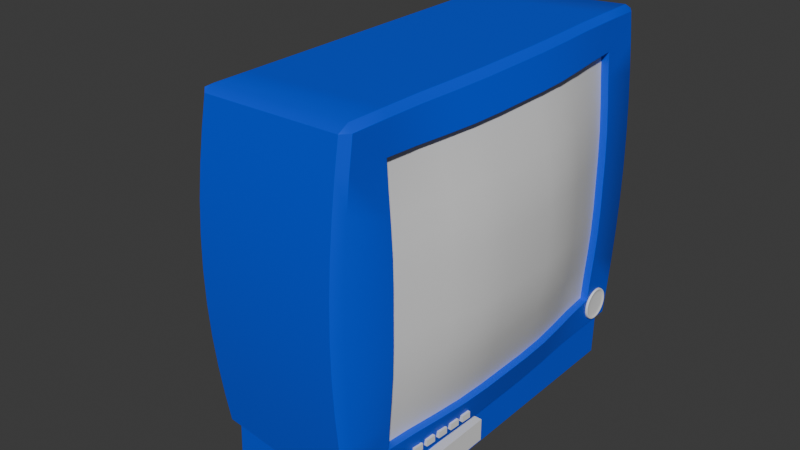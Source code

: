 # Source: crt_tv1.blend  (saved by Blender 4.2.66; exported with 4.5.12 LTS)
import bpy
from mathutils import Matrix  # noqa: F401  (used for matrix-valued properties, if any)

bpy.ops.wm.read_factory_settings(use_empty=True)
scene = bpy.context.scene
scene.name = 'Scene'

# ---- collections
col_collection = bpy.data.collections.new('Collection'); scene.collection.children.link(col_collection)

# ---- materials (node trees are filled in below, after node groups)
mat_material_001 = bpy.data.materials.new('Material.001')
mat_material_002 = bpy.data.materials.new('Material.002')

# ---- node groups
ng_smooth_by_angle = bpy.data.node_groups.new('Smooth by Angle', 'GeometryNodeTree')
_s = ng_smooth_by_angle.interface.new_socket(name='Mesh', in_out='OUTPUT', socket_type='NodeSocketGeometry')
_s = ng_smooth_by_angle.interface.new_socket(name='Mesh', in_out='INPUT', socket_type='NodeSocketGeometry')
_s = ng_smooth_by_angle.interface.new_socket(name='Angle', in_out='INPUT', socket_type='NodeSocketFloat')
_s.subtype = 'ANGLE'
_s.default_value = 0.5236
_s.min_value = 0.0
_s.max_value = 3.142
_s.description = 'Maximum face angle for smooth edges'
_s = ng_smooth_by_angle.interface.new_socket(name='Ignore Sharpness', in_out='INPUT', socket_type='NodeSocketBool')
_s.force_non_field = True
ng_smooth_by_angle.description = 'Set the sharpness of mesh edges based on the angle between the neighboring faces'
ng_smooth_by_angle.is_modifier = True
_N = ng_smooth_by_angle.nodes; _L = ng_smooth_by_angle.links
n0 = _N.new('GeometryNodeSetShadeSmooth'); n0.name = 'Set Shade Smooth'; n0.location = (120, -80)
n0.domain = 'EDGE'
n1 = _N.new('GeometryNodeSetShadeSmooth'); n1.name = 'Set Shade Smooth.001'; n1.location = (300, -80)
n2 = _N.new('NodeGroupOutput'); n2.name = 'Group Output'; n2.location = (480, -80)
n3 = _N.new('GeometryNodeInputMeshEdgeAngle'); n3.name = 'Edge Angle'; n3.location = (-440, -240)
n4 = _N.new('NodeGroupInput'); n4.name = 'Group Input'; n4.location = (-80, -80)
n5 = _N.new('GeometryNodeInputEdgeSmooth'); n5.name = 'Is Edge Smooth'; n5.location = (-260, -120)
n6 = _N.new('GeometryNodeInputShadeSmooth'); n6.name = 'Is Shade Smooth'; n6.location = (-440, -397)
n7 = _N.new('FunctionNodeCompare'); n7.name = 'Compare'; n7.location = (-260, -260)
n7.operation = 'LESS_EQUAL'
n7.inputs[6].default_value = (0.0, 0.0, 0.0, 0.0)
n7.inputs[7].default_value = (0.0, 0.0, 0.0, 0.0)
n8 = _N.new('FunctionNodeBooleanMath'); n8.name = 'Boolean Math.001'; n8.location = (-80, -260)
n9 = _N.new('NodeGroupInput'); n9.name = 'Group Input.001'; n9.location = (-440, -329)
n10 = _N.new('NodeGroupInput'); n10.name = 'Group Input.002'; n10.location = (-259, -189)
n11 = _N.new('FunctionNodeBooleanMath'); n11.name = 'Boolean Math'; n11.location = (-80, -149)
n11.operation = 'OR'
n12 = _N.new('FunctionNodeBooleanMath'); n12.name = 'Boolean Math.002'; n12.location = (-260, -380)
n12.operation = 'OR'
n13 = _N.new('NodeGroupInput'); n13.name = 'Group Input.003'; n13.location = (-440, -460)
_L.new(n3.outputs[0], n7.inputs[0])
_L.new(n1.outputs[0], n2.inputs[0])
_L.new(n9.outputs[1], n7.inputs[1])
_L.new(n7.outputs[0], n8.inputs[0])
_L.new(n4.outputs[0], n0.inputs[0])
_L.new(n0.outputs[0], n1.inputs[0])
_L.new(n8.outputs[0], n0.inputs[2])
_L.new(n10.outputs[2], n11.inputs[1])
_L.new(n5.outputs[0], n11.inputs[0])
_L.new(n11.outputs[0], n0.inputs[1])
_L.new(n13.outputs[2], n12.inputs[1])
_L.new(n6.outputs[0], n12.inputs[0])
_L.new(n12.outputs[0], n8.inputs[1])
n2.is_active_output = True
ng_smooth_by_angle_001 = bpy.data.node_groups.new('Smooth by Angle.001', 'GeometryNodeTree')
_s = ng_smooth_by_angle_001.interface.new_socket(name='Mesh', in_out='OUTPUT', socket_type='NodeSocketGeometry')
_s = ng_smooth_by_angle_001.interface.new_socket(name='Mesh', in_out='INPUT', socket_type='NodeSocketGeometry')
_s = ng_smooth_by_angle_001.interface.new_socket(name='Angle', in_out='INPUT', socket_type='NodeSocketFloat')
_s.subtype = 'ANGLE'
_s.default_value = 0.5236
_s.min_value = 0.0
_s.max_value = 3.142
_s.description = 'Maximum face angle for smooth edges'
_s = ng_smooth_by_angle_001.interface.new_socket(name='Ignore Sharpness', in_out='INPUT', socket_type='NodeSocketBool')
_s.force_non_field = True
ng_smooth_by_angle_001.description = 'Set the sharpness of mesh edges based on the angle between the neighboring faces'
ng_smooth_by_angle_001.is_modifier = True
_N = ng_smooth_by_angle_001.nodes; _L = ng_smooth_by_angle_001.links
n0 = _N.new('GeometryNodeSetShadeSmooth'); n0.name = 'Set Shade Smooth'; n0.location = (120, -80)
n0.domain = 'EDGE'
n1 = _N.new('GeometryNodeSetShadeSmooth'); n1.name = 'Set Shade Smooth.001'; n1.location = (300, -80)
n2 = _N.new('NodeGroupOutput'); n2.name = 'Group Output'; n2.location = (480, -80)
n3 = _N.new('GeometryNodeInputMeshEdgeAngle'); n3.name = 'Edge Angle'; n3.location = (-440, -240)
n4 = _N.new('NodeGroupInput'); n4.name = 'Group Input'; n4.location = (-80, -80)
n5 = _N.new('GeometryNodeInputEdgeSmooth'); n5.name = 'Is Edge Smooth'; n5.location = (-260, -120)
n6 = _N.new('GeometryNodeInputShadeSmooth'); n6.name = 'Is Shade Smooth'; n6.location = (-440, -397)
n7 = _N.new('FunctionNodeCompare'); n7.name = 'Compare'; n7.location = (-260, -260)
n7.operation = 'LESS_EQUAL'
n7.inputs[6].default_value = (0.0, 0.0, 0.0, 0.0)
n7.inputs[7].default_value = (0.0, 0.0, 0.0, 0.0)
n8 = _N.new('FunctionNodeBooleanMath'); n8.name = 'Boolean Math.001'; n8.location = (-80, -260)
n9 = _N.new('NodeGroupInput'); n9.name = 'Group Input.001'; n9.location = (-440, -329)
n10 = _N.new('NodeGroupInput'); n10.name = 'Group Input.002'; n10.location = (-259, -189)
n11 = _N.new('FunctionNodeBooleanMath'); n11.name = 'Boolean Math'; n11.location = (-80, -149)
n11.operation = 'OR'
n12 = _N.new('FunctionNodeBooleanMath'); n12.name = 'Boolean Math.002'; n12.location = (-260, -380)
n12.operation = 'OR'
n13 = _N.new('NodeGroupInput'); n13.name = 'Group Input.003'; n13.location = (-440, -460)
_L.new(n3.outputs[0], n7.inputs[0])
_L.new(n1.outputs[0], n2.inputs[0])
_L.new(n9.outputs[1], n7.inputs[1])
_L.new(n7.outputs[0], n8.inputs[0])
_L.new(n4.outputs[0], n0.inputs[0])
_L.new(n0.outputs[0], n1.inputs[0])
_L.new(n8.outputs[0], n0.inputs[2])
_L.new(n10.outputs[2], n11.inputs[1])
_L.new(n5.outputs[0], n11.inputs[0])
_L.new(n11.outputs[0], n0.inputs[1])
_L.new(n13.outputs[2], n12.inputs[1])
_L.new(n6.outputs[0], n12.inputs[0])
_L.new(n12.outputs[0], n8.inputs[1])
n2.is_active_output = True

# ---- material node trees
mat_material_001.use_nodes = True; mat_material_001.node_tree.nodes.clear()
_N = mat_material_001.node_tree.nodes; _L = mat_material_001.node_tree.links
n0 = _N.new('ShaderNodeBsdfPrincipled'); n0.name = 'Principled BSDF'; n0.location = (10, 300)
n0.inputs[0].default_value = (0.0, 0.07056, 0.8006, 1.0)
n1 = _N.new('ShaderNodeOutputMaterial'); n1.name = 'Material Output'; n1.location = (300, 300)
_L.new(n0.outputs[0], n1.inputs[0])
n1.is_active_output = True
mat_material_002.use_nodes = True; mat_material_002.node_tree.nodes.clear()
_N = mat_material_002.node_tree.nodes; _L = mat_material_002.node_tree.links
n0 = _N.new('ShaderNodeBsdfPrincipled'); n0.name = 'Principled BSDF'; n0.location = (10, 300)
n1 = _N.new('ShaderNodeOutputMaterial'); n1.name = 'Material Output'; n1.location = (300, 300)
_L.new(n0.outputs[0], n1.inputs[0])
n1.is_active_output = True

# ---- world
world_world = bpy.data.worlds.new('World'); scene.world = world_world
world_world.use_nodes = True; world_world.node_tree.nodes.clear()
_N = world_world.node_tree.nodes; _L = world_world.node_tree.links
n0 = _N.new('ShaderNodeOutputWorld'); n0.name = 'World Output'; n0.location = (300, 300)
n1 = _N.new('ShaderNodeBackground'); n1.name = 'Background'; n1.location = (10, 300)
n1.inputs[0].default_value = (0.05088, 0.05088, 0.05088, 1.0)
_L.new(n1.outputs[0], n0.inputs[0])
n0.is_active_output = True
world_world.color = (0.05088, 0.05088, 0.05088)
world_world.sun_shadow_jitter_overblur = 0.0

# ---- meshes
me_cube_001 = bpy.data.meshes.new('Cube.001')
me_cube_001.from_pydata([(0.294, 0.5656, 0.01958), (0.294, 0.5646, 0.009454), (0.294, 0.5617, -0.0002841), (0.294, 0.5569, -0.009259), (0.294, 0.5504, -0.01712), (0.294, 0.5426, -0.02358), (0.294, 0.5336, -0.02838), (0.294, 0.5239, -0.03133), (0.294, 0.5137, -0.03233), (0.294, 0.5036, -0.03133), (0.294, 0.4939, -0.02838), (0.294, 0.4849, -0.02358), (0.294, 0.477, -0.01712), (0.294, 0.4706, -0.009259), (0.294, 0.4658, -0.0002841), (0.294, 0.4628, 0.009454), (0.294, 0.4618, 0.01958), (0.294, 0.4628, 0.02971), (0.294, 0.4658, 0.03945), (0.294, 0.4706, 0.04842), (0.294, 0.477, 0.05629), (0.294, 0.4849, 0.06274), (0.294, 0.4939, 0.06754), (0.294, 0.5036, 0.07049), (0.294, 0.5137, 0.07149), (0.294, 0.5239, 0.07049), (0.294, 0.5336, 0.06754), (0.294, 0.5426, 0.06274), (0.294, 0.5504, 0.05629), (0.294, 0.5569, 0.04842), (0.294, 0.5617, 0.03945), (0.294, 0.5646, 0.02971), (0.3841, -0.467, 0.05096), (0.3841, -0.467, 0.838), (0.3841, 0.467, 0.05096), (0.3841, 0.467, 0.838), (0.3947, 0.467, 0.2014), (0.3998, 0.467, 0.2808), (0.4019, 0.467, 0.3621), (0.4019, 0.467, 0.4445), (0.4019, 0.467, 0.5269), (0.3998, 0.467, 0.6082), (0.3947, 0.467, 0.6876), (0.3886, 0.467, 0.7644), (-0.07646, 0.5696, -0.01655), (-0.07472, 0.5403, -0.03369), (-0.0881, 0.5578, -0.02557), (-0.07472, 0.5403, 0.9227), (-0.07646, 0.5696, 0.9056), (-0.0881, 0.5578, 0.9146), (-0.07472, -0.5403, -0.03369), (-0.07646, -0.5696, -0.01655), (-0.0881, -0.5578, -0.02557), (-0.07646, -0.5696, 0.9056), (-0.07472, -0.5403, 0.9227), (-0.0881, -0.5578, 0.9146), (0.3659, 0.5665, 0.9458), (0.383, 0.5724, 0.9269), (0.3659, 0.598, 0.9285), (0.383, 0.5724, -0.03793), (0.362, 0.5665, -0.05683), (0.3659, 0.598, -0.03951), (0.383, -0.5724, -0.03793), (0.3659, -0.598, -0.03951), (0.3601, -0.5665, -0.05683), (0.3659, -0.5665, 0.9458), (0.3659, -0.598, 0.9285), (0.383, -0.5724, 0.9269), (0.3886, 0.467, 0.1246), (0.3886, -0.467, 0.7644), (0.3947, -0.467, 0.6876), (0.3998, -0.467, 0.6082), (0.4019, -0.467, 0.5269), (0.4019, -0.467, 0.4445), (0.4019, -0.467, 0.3621), (0.3998, -0.467, 0.2808), (0.3947, -0.467, 0.2014), (0.3886, -0.467, 0.1246), (0.3834, 0.5858, 0.8394), (0.3838, 0.5976, 0.7467), (0.3841, 0.607, 0.6491), (0.3842, 0.6132, 0.5479), (0.3843, 0.6155, 0.4445), (0.3842, 0.6132, 0.3411), (0.3841, 0.607, 0.2399), (0.3838, 0.5976, 0.1423), (0.3834, 0.5858, 0.04957), (0.3659, 0.612, 0.04822), (0.3659, 0.6244, 0.1413), (0.3659, 0.6344, 0.2391), (0.3659, 0.6409, 0.3407), (0.3659, 0.6433, 0.4445), (0.3659, 0.6409, 0.5483), (0.3659, 0.6344, 0.6499), (0.3659, 0.6244, 0.7477), (0.3659, 0.612, 0.8408), (0.3659, -0.612, 0.8408), (0.3659, -0.6244, 0.7477), (0.3659, -0.6344, 0.6499), (0.3659, -0.6409, 0.5483), (0.3659, -0.6433, 0.4445), (0.3659, -0.6409, 0.3407), (0.3659, -0.6344, 0.2391), (0.3659, -0.6244, 0.1413), (0.3659, -0.612, 0.04822), (0.3834, -0.5858, 0.04957), (0.3838, -0.5976, 0.1423), (0.3841, -0.607, 0.2399), (0.3842, -0.6132, 0.3411), (0.3843, -0.6155, 0.4445), (0.3842, -0.6132, 0.5479), (0.3841, -0.607, 0.6491), (0.3838, -0.5976, 0.7467), (0.3834, -0.5858, 0.8394), (-0.0842, 0.5796, 0.8198), (-0.09097, 0.5883, 0.7302), (-0.09625, 0.5951, 0.6372), (-0.09961, 0.5994, 0.5415), (-0.1008, 0.6009, 0.4445), (-0.09961, 0.5994, 0.3475), (-0.09625, 0.5951, 0.2518), (-0.09097, 0.5883, 0.1588), (-0.0842, 0.5796, 0.0692), (-0.0842, -0.5796, 0.8198), (-0.09097, -0.5883, 0.7302), (-0.09625, -0.5951, 0.6372), (-0.09961, -0.5994, 0.5415), (-0.1008, -0.6009, 0.4445), (-0.09961, -0.5994, 0.3475), (-0.09625, -0.5951, 0.2518), (-0.09097, -0.5883, 0.1588), (-0.0842, -0.5796, 0.0692), (0.3783, -0.467, 0.3621), (0.3762, -0.467, 0.2808), (0.3762, 0.467, 0.2808), (0.3711, 0.467, 0.2014), (0.3783, 0.467, 0.5269), (0.3784, 0.467, 0.4445), (0.3783, 0.467, 0.3621), (0.3711, 0.467, 0.6876), (0.3762, 0.467, 0.6082), (0.3762, -0.467, 0.6082), (0.3783, -0.467, 0.5269), (0.3604, -0.467, 0.838), (0.3649, -0.467, 0.7644), (0.3784, -0.467, 0.4445), (0.3711, -0.467, 0.6876), (0.3649, 0.467, 0.1246), (0.3711, -0.467, 0.2014), (0.3649, -0.467, 0.1246), (0.3604, 0.467, 0.05096), (0.3604, -0.467, 0.05096), (0.3604, 0.467, 0.838), (0.3649, 0.467, 0.7644), (0.392, -0.3736, 0.05096), (0.4036, -0.2802, 0.05096), (0.4132, -0.1868, 0.05096), (0.4169, -0.09339, 0.05096), (0.4169, 1.892e-08, 0.05096), (0.4169, 0.09339, 0.05096), (0.4132, 0.1868, 0.05096), (0.4036, 0.2802, 0.05096), (0.392, 0.3736, 0.05096), (0.392, 0.3736, 0.838), (0.4036, 0.2802, 0.838), (0.4132, 0.1868, 0.838), (0.4169, 0.09339, 0.838), (0.4169, -1.892e-08, 0.838), (0.4169, -0.09339, 0.838), (0.4132, -0.1868, 0.838), (0.4036, -0.2802, 0.838), (0.392, -0.3736, 0.838), (0.3601, -0.4532, -0.05683), (0.3577, -0.3399, -0.05683), (0.354, -0.2266, -0.05683), (0.3558, -0.1133, -0.05683), (0.3549, 2.839e-08, -0.05683), (0.3569, 0.1133, -0.05683), (0.3583, 0.2266, -0.05683), (0.358, 0.3399, -0.05683), (0.3581, 0.4532, -0.05683), (0.383, 0.458, -0.03793), (0.3848, 0.3435, -0.03793), (0.3911, 0.229, -0.03793), (0.3951, 0.1145, -0.03793), (0.3952, 1.892e-08, -0.03793), (0.3951, -0.1145, -0.03793), (0.3911, -0.229, -0.03793), (0.3848, -0.3435, -0.03793), (0.383, -0.458, -0.03793), (0.3659, 0.4532, 0.9458), (0.3667, 0.3399, 0.9458), (0.3714, 0.2266, 0.9458), (0.3746, 0.1133, 0.9458), (0.3747, 9.462e-09, 0.9458), (0.3746, -0.1133, 0.9458), (0.3714, -0.2266, 0.9458), (0.3667, -0.3399, 0.9458), (0.3659, -0.4532, 0.9458), (0.383, -0.458, 0.9269), (0.3848, -0.3435, 0.9269), (0.3911, -0.229, 0.9269), (0.3951, -0.1145, 0.9269), (0.3952, -9.462e-09, 0.9269), (0.3951, 0.1145, 0.9269), (0.3911, 0.229, 0.9269), (0.3848, 0.3435, 0.9269), (0.383, 0.458, 0.9269), (-0.07472, -0.4323, -0.03369), (-0.07472, -0.3242, -0.03369), (-0.07472, -0.2161, -0.03369), (-0.07472, -0.1081, -0.03369), (-0.07472, 1.892e-08, -0.03369), (-0.07472, 0.1081, -0.03369), (-0.07472, 0.2161, -0.03369), (-0.07472, 0.3242, -0.03369), (-0.07472, 0.4323, -0.03369), (-0.07472, 0.4323, 0.9227), (-0.07472, 0.3242, 0.9227), (-0.07472, 0.2161, 0.9227), (-0.07472, 0.1081, 0.9227), (-0.07472, -1.892e-08, 0.9227), (-0.07472, -0.1081, 0.9227), (-0.07472, -0.2161, 0.9227), (-0.07472, -0.3242, 0.9227), (-0.07472, -0.4323, 0.9227), (0.3684, -0.3736, 0.05096), (0.38, -0.2802, 0.05096), (0.3897, -0.1868, 0.05096), (0.3934, -0.09339, 0.05096), (0.3934, 1.892e-08, 0.05096), (0.3934, 0.09339, 0.05096), (0.3897, 0.1868, 0.05096), (0.38, 0.2802, 0.05096), (0.3684, 0.3736, 0.05096), (0.3684, 0.3736, 0.838), (0.38, 0.2802, 0.838), (0.3897, 0.1868, 0.838), (0.3934, 0.09339, 0.838), (0.3934, -1.892e-08, 0.838), (0.3934, -0.09339, 0.838), (0.3897, -0.1868, 0.838), (0.38, -0.2802, 0.838), (0.3684, -0.3736, 0.838), (0.3792, 0.3736, 0.1246), (0.3962, 0.2802, 0.1246), (0.4096, 0.1868, 0.1246), (0.4147, 0.09339, 0.1246), (0.4147, -1.892e-08, 0.1246), (0.4147, -0.09339, 0.1246), (0.4096, -0.1868, 0.1246), (0.3962, -0.2802, 0.1246), (0.3792, -0.3736, 0.1246), (0.3907, 0.3736, 0.2014), (0.4124, 0.2802, 0.2014), (0.4293, 0.1868, 0.2014), (0.4358, 0.09339, 0.2014), (0.4358, -1.892e-08, 0.2014), (0.4358, -0.09339, 0.2014), (0.4293, -0.1868, 0.2014), (0.4124, -0.2802, 0.2014), (0.3907, -0.3736, 0.2014), (0.3995, 0.3736, 0.2808), (0.4247, 0.2802, 0.2808), (0.4445, 0.1868, 0.2808), (0.4523, 0.09339, 0.2808), (0.4523, -1.892e-08, 0.2808), (0.4523, -0.09339, 0.2808), (0.4445, -0.1868, 0.2808), (0.4247, -0.2802, 0.2808), (0.3995, -0.3736, 0.2808), (0.4029, 0.3736, 0.3621), (0.4294, 0.2802, 0.3621), (0.4505, 0.1868, 0.3621), (0.4591, 0.09339, 0.3621), (0.4591, -1.892e-08, 0.3621), (0.4591, -0.09339, 0.3621), (0.4505, -0.1868, 0.3621), (0.4294, -0.2802, 0.3621), (0.4029, -0.3736, 0.3621), (0.403, 0.3736, 0.4445), (0.4294, 0.2802, 0.4445), (0.4505, 0.1868, 0.4445), (0.4591, 0.09339, 0.4445), (0.4591, -1.892e-08, 0.4445), (0.4591, -0.09339, 0.4445), (0.4505, -0.1868, 0.4445), (0.4294, -0.2802, 0.4445), (0.403, -0.3736, 0.4445), (0.4029, 0.3736, 0.5269), (0.4294, 0.2802, 0.5269), (0.4505, 0.1868, 0.5269), (0.4591, 0.09339, 0.5269), (0.4591, -1.892e-08, 0.5269), (0.4591, -0.09339, 0.5269), (0.4505, -0.1868, 0.5269), (0.4294, -0.2802, 0.5269), (0.4029, -0.3736, 0.5269), (0.3995, 0.3736, 0.6082), (0.4247, 0.2802, 0.6082), (0.4445, 0.1868, 0.6082), (0.4523, 0.09339, 0.6082), (0.4523, -1.892e-08, 0.6082), (0.4523, -0.09339, 0.6082), (0.4445, -0.1868, 0.6082), (0.4247, -0.2802, 0.6082), (0.3995, -0.3736, 0.6082), (0.3907, 0.3736, 0.6876), (0.4124, 0.2802, 0.6876), (0.4293, 0.1868, 0.6876), (0.4358, 0.09339, 0.6876), (0.4358, -1.892e-08, 0.6876), (0.4358, -0.09339, 0.6876), (0.4293, -0.1868, 0.6876), (0.4124, -0.2802, 0.6876), (0.3907, -0.3736, 0.6876), (0.3792, 0.3736, 0.7644), (0.3962, 0.2802, 0.7644), (0.4096, 0.1868, 0.7644), (0.4147, 0.09339, 0.7644), (0.4147, -1.892e-08, 0.7644), (0.4147, -0.09339, 0.7644), (0.4096, -0.1868, 0.7644), (0.3962, -0.2802, 0.7644), (0.3792, -0.3736, 0.7644), (0.3834, 0.5656, 0.01958), (0.3833, 0.5646, 0.009454), (0.3834, 0.5646, 0.02971), (0.3833, 0.5617, -0.0002841), (0.3835, 0.5617, 0.03945), (0.3833, 0.5569, -0.009259), (0.3836, 0.5569, 0.04842), (0.3833, 0.5491, -0.01824), (0.3832, 0.5426, -0.02358), (0.3833, 0.5504, -0.01712), (0.384, 0.5504, 0.05629), (0.3844, 0.5426, 0.06274), (0.385, 0.5239, 0.07049), (0.3848, 0.5336, 0.06754), (0.3831, 0.5336, -0.02838), (0.3831, 0.5239, -0.03133), (0.3851, 0.5036, 0.07049), (0.3851, 0.5137, 0.07149), (0.3847, 0.4849, 0.06274), (0.385, 0.4939, 0.06754), (0.384, 0.4706, 0.04842), (0.384, 0.4704, 0.04807), (0.3844, 0.477, 0.05629), (0.3839, 0.4658, 0.03945), (0.384, 0.4628, 0.02971), (0.3839, 0.4618, 0.01958), (0.3836, 0.4628, 0.009454), (0.3835, 0.4658, -0.0002841), (0.3834, 0.4706, -0.009259), (0.3832, 0.4849, -0.02358), (0.3831, 0.4939, -0.02838), (0.3833, 0.477, -0.01712), (0.3831, 0.5036, -0.03133), (0.3831, 0.5137, -0.03233), (-0.3679, -0.3318, 0.1648), (-0.3949, -0.2763, 0.217), (-0.3679, -0.3318, 0.7242), (-0.3949, -0.2763, 0.672), (-0.3949, 0.2763, 0.217), (-0.3679, 0.3318, 0.1648), (-0.3679, 0.3318, 0.7242), (-0.3949, 0.2763, 0.672), (0.3601, 0.4532, -0.1905), (0.3601, 0.5665, -0.1905), (-0.08118, -0.5403, -0.1896), (0.3601, -0.5665, -0.1905), (-0.08118, 0.5403, -0.1905), (-0.08118, 0.4323, -0.1918), (0.3601, -0.4532, -0.1905), (0.3601, -0.3399, -0.1904), (0.3601, -0.2266, -0.1902), (0.3601, -0.1133, -0.1901), (0.3601, 2.697e-08, -0.1901), (0.3601, 0.1133, -0.1901), (0.3601, 0.2266, -0.1902), (0.3601, 0.3399, -0.1904), (-0.08118, -0.4323, -0.1914), (-0.08118, -0.3242, -0.1914), (-0.08118, -0.2161, -0.1914), (-0.08118, -0.1081, -0.1914), (-0.08118, 2.03e-08, -0.1914), (-0.08118, 0.1081, -0.1913), (-0.08118, 0.2161, -0.1915), (-0.08118, 0.3242, -0.1912)], [], [(0, 1, 326, 325), (1, 2, 328, 326), (2, 3, 330, 328), (3, 4, 334, 330), (4, 5, 333, 332, 334), (5, 6, 339, 333), (6, 7, 340, 339), (7, 8, 358, 340), (8, 9, 357, 358), (9, 10, 355, 357), (10, 11, 354, 355), (11, 12, 356, 354), (12, 13, 353, 356), (13, 14, 352, 353), (14, 15, 351, 352), (15, 16, 350, 351), (16, 17, 349, 350), (17, 18, 348, 349), (18, 19, 345, 346, 348), (19, 20, 347, 345), (20, 21, 343, 347), (21, 22, 344, 343), (22, 23, 341, 344), (23, 24, 342, 341), (24, 25, 337, 342), (25, 26, 338, 337), (26, 27, 336, 338), (27, 28, 335, 336), (28, 29, 331, 335), (29, 30, 329, 331), (30, 31, 327, 329), (31, 0, 325, 327), (0, 31, 30, 29, 28, 27, 26, 25, 24, 23, 22, 21, 20, 19, 18, 17, 16, 15, 14, 13, 12, 11, 10, 9, 8, 7, 6, 5, 4, 3, 2, 1), (52, 51, 131, 130, 129, 128, 127, 126, 125, 124, 123, 53, 55, 361, 359), (198, 225, 54, 65), (68, 34, 346, 345, 347, 343, 344, 341, 342, 337, 338, 336, 335, 331, 329, 327, 325, 326, 328, 330, 334, 332, 59, 86), (360, 362, 366, 363), (96, 66, 53, 123), (364, 365, 49, 48, 114, 115, 116, 117, 118, 119, 120, 121, 122, 44, 46), (114, 48, 58, 95), (47, 49, 365, 361, 55, 54, 225, 224, 223, 222, 221, 220, 219, 218, 217), (45, 60, 368, 371), (163, 35, 57, 207), (69, 33, 67, 113), (154, 32, 62, 189), (66, 96, 113, 67), (44, 45, 46), (47, 48, 49), (50, 51, 52), (53, 54, 55), (56, 57, 58), (59, 60, 61), (62, 63, 64), (65, 66, 67), (47, 56, 58, 48), (86, 59, 61, 87), (180, 60, 59, 181), (198, 65, 67, 199), (104, 63, 62, 105), (50, 64, 63, 51), (60, 45, 44, 61), (65, 54, 53, 66), (96, 97, 112, 113), (97, 98, 111, 112), (98, 99, 110, 111), (99, 100, 109, 110), (100, 101, 108, 109), (101, 102, 107, 108), (102, 103, 106, 107), (103, 104, 105, 106), (57, 78, 95, 58), (78, 79, 94, 95), (79, 80, 93, 94), (80, 81, 92, 93), (81, 82, 91, 92), (82, 83, 90, 91), (83, 84, 89, 90), (84, 85, 88, 89), (85, 86, 87, 88), (32, 77, 105, 62), (77, 76, 106, 105), (76, 75, 107, 106), (75, 74, 108, 107), (74, 73, 109, 108), (73, 72, 110, 109), (72, 71, 111, 110), (71, 70, 112, 111), (70, 69, 113, 112), (44, 122, 87, 61), (122, 121, 88, 87), (121, 120, 89, 88), (120, 119, 90, 89), (119, 118, 91, 90), (118, 117, 92, 91), (117, 116, 93, 92), (116, 115, 94, 93), (115, 114, 95, 94), (63, 104, 131, 51), (104, 103, 130, 131), (103, 102, 129, 130), (102, 101, 128, 129), (101, 100, 127, 128), (100, 99, 126, 127), (99, 98, 125, 126), (98, 97, 124, 125), (97, 96, 123, 124), (35, 43, 78, 57), (43, 42, 79, 78), (42, 41, 80, 79), (41, 40, 81, 80), (40, 39, 82, 81), (39, 38, 83, 82), (38, 37, 84, 83), (37, 36, 85, 84), (36, 68, 86, 85), (41, 42, 139, 140), (38, 39, 137, 138), (76, 77, 149, 148), (71, 72, 142, 141), (40, 41, 140, 136), (69, 70, 146, 144), (33, 69, 144, 143), (42, 43, 153, 139), (75, 76, 148, 133), (43, 35, 152, 153), (74, 75, 133, 132), (34, 68, 147, 150), (73, 74, 132, 145), (36, 37, 134, 135), (162, 34, 150, 234), (70, 71, 141, 146), (39, 40, 136, 137), (171, 33, 143, 243), (68, 36, 135, 147), (37, 38, 138, 134), (77, 32, 151, 149), (72, 73, 145, 142), (226, 252, 149, 151), (252, 261, 148, 149), (261, 270, 133, 148), (270, 279, 132, 133), (279, 288, 145, 132), (288, 297, 142, 145), (297, 306, 141, 142), (306, 315, 146, 141), (315, 324, 144, 146), (324, 243, 143, 144), (153, 152, 235, 316), (316, 235, 236, 317), (317, 236, 237, 318), (318, 237, 238, 319), (319, 238, 239, 320), (320, 239, 240, 321), (321, 240, 241, 322), (322, 241, 242, 323), (323, 242, 243, 324), (139, 153, 316, 307), (307, 316, 317, 308), (308, 317, 318, 309), (309, 318, 319, 310), (310, 319, 320, 311), (311, 320, 321, 312), (312, 321, 322, 313), (313, 322, 323, 314), (314, 323, 324, 315), (140, 139, 307, 298), (298, 307, 308, 299), (299, 308, 309, 300), (300, 309, 310, 301), (301, 310, 311, 302), (302, 311, 312, 303), (303, 312, 313, 304), (304, 313, 314, 305), (305, 314, 315, 306), (136, 140, 298, 289), (289, 298, 299, 290), (290, 299, 300, 291), (291, 300, 301, 292), (292, 301, 302, 293), (293, 302, 303, 294), (294, 303, 304, 295), (295, 304, 305, 296), (296, 305, 306, 297), (137, 136, 289, 280), (280, 289, 290, 281), (281, 290, 291, 282), (282, 291, 292, 283), (283, 292, 293, 284), (284, 293, 294, 285), (285, 294, 295, 286), (286, 295, 296, 287), (287, 296, 297, 288), (138, 137, 280, 271), (271, 280, 281, 272), (272, 281, 282, 273), (273, 282, 283, 274), (274, 283, 284, 275), (275, 284, 285, 276), (276, 285, 286, 277), (277, 286, 287, 278), (278, 287, 288, 279), (134, 138, 271, 262), (262, 271, 272, 263), (263, 272, 273, 264), (264, 273, 274, 265), (265, 274, 275, 266), (266, 275, 276, 267), (267, 276, 277, 268), (268, 277, 278, 269), (269, 278, 279, 270), (135, 134, 262, 253), (253, 262, 263, 254), (254, 263, 264, 255), (255, 264, 265, 256), (256, 265, 266, 257), (257, 266, 267, 258), (258, 267, 268, 259), (259, 268, 269, 260), (260, 269, 270, 261), (147, 135, 253, 244), (244, 253, 254, 245), (245, 254, 255, 246), (246, 255, 256, 247), (247, 256, 257, 248), (248, 257, 258, 249), (249, 258, 259, 250), (250, 259, 260, 251), (251, 260, 261, 252), (150, 147, 244, 234), (234, 244, 245, 233), (233, 245, 246, 232), (232, 246, 247, 231), (231, 247, 248, 230), (230, 248, 249, 229), (229, 249, 250, 228), (228, 250, 251, 227), (227, 251, 252, 226), (35, 163, 235, 152), (163, 164, 236, 235), (164, 165, 237, 236), (165, 166, 238, 237), (166, 167, 239, 238), (167, 168, 240, 239), (168, 169, 241, 240), (169, 170, 242, 241), (170, 171, 243, 242), (32, 154, 226, 151), (154, 155, 227, 226), (155, 156, 228, 227), (156, 157, 229, 228), (157, 158, 230, 229), (158, 159, 231, 230), (159, 160, 232, 231), (160, 161, 233, 232), (161, 162, 234, 233), (56, 190, 207, 57), (190, 191, 206, 207), (191, 192, 205, 206), (192, 193, 204, 205), (193, 194, 203, 204), (194, 195, 202, 203), (195, 196, 201, 202), (196, 197, 200, 201), (197, 198, 199, 200), (64, 172, 189, 62), (172, 173, 188, 189), (173, 174, 187, 188), (174, 175, 186, 187), (175, 176, 185, 186), (176, 177, 184, 185), (177, 178, 183, 184), (178, 179, 182, 183), (179, 180, 181, 182), (34, 162, 181, 59, 332, 333, 339, 340, 358, 357, 355, 354, 356, 353, 352, 351, 350, 349, 348, 346), (162, 161, 182, 181), (161, 160, 183, 182), (160, 159, 184, 183), (159, 158, 185, 184), (158, 157, 186, 185), (157, 156, 187, 186), (156, 155, 188, 187), (155, 154, 189, 188), (33, 171, 199, 67), (171, 170, 200, 199), (170, 169, 201, 200), (169, 168, 202, 201), (168, 167, 203, 202), (167, 166, 204, 203), (166, 165, 205, 204), (165, 164, 206, 205), (164, 163, 207, 206), (175, 174, 375, 376), (211, 212, 385, 384), (60, 180, 367, 368), (174, 173, 374, 375), (210, 211, 384, 383), (64, 50, 369, 370), (173, 172, 373, 374), (216, 45, 371, 372), (209, 210, 383, 382), (56, 47, 217, 190), (190, 217, 218, 191), (191, 218, 219, 192), (192, 219, 220, 193), (193, 220, 221, 194), (194, 221, 222, 195), (195, 222, 223, 196), (196, 223, 224, 197), (197, 224, 225, 198), (364, 359, 360, 363), (359, 361, 362, 360), (361, 365, 366, 362), (365, 364, 363, 366), (364, 46, 45, 216, 215, 214, 213, 212, 211, 210, 209, 208, 50, 52, 359), (381, 373, 370, 369), (371, 368, 367, 372), (372, 367, 380, 388), (388, 380, 379, 387), (387, 379, 378, 386), (386, 378, 377, 385), (385, 377, 376, 384), (384, 376, 375, 383), (383, 375, 374, 382), (382, 374, 373, 381), (212, 213, 386, 385), (176, 175, 376, 377), (213, 214, 387, 386), (177, 176, 377, 378), (214, 215, 388, 387), (178, 177, 378, 379), (50, 208, 381, 369), (215, 216, 372, 388), (179, 178, 379, 380), (208, 209, 382, 381), (172, 64, 370, 373), (180, 179, 380, 367)])
me_cube_001.polygons.foreach_set('use_smooth', [True] * 336)
me_cube_001.polygons.foreach_set('material_index', [0, 0, 0, 0, 0, 0, 0, 0, 0, 0, 0, 0, 0, 0, 0, 0, 0, 0, 0, 0, 0, 0, 0, 0, 0, 0, 0, 0, 0, 0, 0, 0, 0, 0, 0, 0, 0, 0, 0, 0, 0, 0, 0, 0, 0, 0, 0, 0, 0, 0, 0, 0, 0, 0, 0, 0, 0, 0, 0, 0, 0, 0, 0, 0, 0, 0, 0, 0, 0, 0, 0, 0, 0, 0, 0, 0, 0, 0, 0, 0, 0, 0, 0, 0, 0, 0, 0, 0, 0, 0, 0, 0, 0, 0, 0, 0, 0, 0, 0, 0, 0, 0, 0, 0, 0, 0, 0, 0, 0, 0, 0, 0, 0, 0, 0, 0, 0, 0, 0, 0, 0, 0, 0, 0, 0, 0, 0, 0, 0, 0, 0, 0, 0, 0, 0, 0, 0, 1, 1, 1, 1, 1, 1, 1, 1, 1, 1, 1, 1, 1, 1, 1, 1, 1, 1, 1, 1, 1, 1, 1, 1, 1, 1, 1, 1, 1, 1, 1, 1, 1, 1, 1, 1, 1, 1, 1, 1, 1, 1, 1, 1, 1, 1, 1, 1, 1, 1, 1, 1, 1, 1, 1, 1, 1, 1, 1, 1, 1, 1, 1, 1, 1, 1, 1, 1, 1, 1, 1, 1, 1, 1, 1, 1, 1, 1, 1, 1, 1, 1, 1, 1, 1, 1, 1, 1, 1, 1, 1, 1, 1, 1, 1, 1, 1, 1, 1, 1, 0, 0, 0, 0, 0, 0, 0, 0, 0, 0, 0, 0, 0, 0, 0, 0, 0, 0, 0, 0, 0, 0, 0, 0, 0, 0, 0, 0, 0, 0, 0, 0, 0, 0, 0, 0, 0, 0, 0, 0, 0, 0, 0, 0, 0, 0, 0, 0, 0, 0, 0, 0, 0, 0, 0, 0, 0, 0, 0, 0, 0, 0, 0, 0, 0, 0, 0, 0, 0, 0, 0, 0, 0, 0, 0, 0, 0, 0, 0, 0, 0, 0, 0, 0, 0, 0, 0, 0, 0, 0, 0, 0, 0, 0, 0, 0, 0, 0, 0])
_k = set([(0, 1), (0, 31), (1, 2), (2, 3), (3, 4), (4, 5), (5, 6), (6, 7), (7, 8), (8, 9), (9, 10), (10, 11), (11, 12), (12, 13), (13, 14), (14, 15), (15, 16), (16, 17), (17, 18), (18, 19), (19, 20), (20, 21), (21, 22), (22, 23), (23, 24), (24, 25), (25, 26), (26, 27), (27, 28), (28, 29), (29, 30), (30, 31), (32, 77), (32, 151), (32, 154), (33, 69), (33, 143), (33, 171), (34, 68), (34, 150), (34, 162), (35, 43), (35, 152), (35, 163), (36, 37), (36, 68), (37, 38), (38, 39), (39, 40), (40, 41), (41, 42), (42, 43), (44, 46), (44, 61), (44, 122), (45, 46), (45, 216), (46, 364), (47, 49), (47, 217), (48, 49), (48, 58), (48, 114), (49, 365), (50, 52), (50, 208), (51, 52), (51, 63), (51, 131), (52, 359), (53, 55), (53, 66), (53, 123), (54, 55), (54, 225), (55, 361), (56, 58), (56, 190), (57, 58), (57, 78), (57, 207), (58, 95), (59, 61), (59, 86), (59, 181), (60, 61), (60, 180), (61, 87), (62, 63), (62, 105), (62, 189), (63, 64), (63, 104), (64, 172), (65, 66), (65, 198), (66, 67), (66, 96), (67, 113), (67, 199), (69, 70), (70, 71), (71, 72), (72, 73), (73, 74), (74, 75), (75, 76), (76, 77), (78, 79), (85, 86), (87, 88), (88, 89), (89, 90), (90, 91), (91, 92), (92, 93), (93, 94), (94, 95), (96, 97), (97, 98), (98, 99), (99, 100), (100, 101), (101, 102), (102, 103), (103, 104), (105, 106), (112, 113), (114, 115), (115, 116), (116, 117), (117, 118), (118, 119), (119, 120), (120, 121), (121, 122), (123, 124), (124, 125), (125, 126), (126, 127), (127, 128), (128, 129), (129, 130), (130, 131), (132, 133), (132, 145), (133, 148), (134, 135), (134, 138), (135, 147), (136, 137), (136, 140), (137, 138), (139, 140), (139, 153), (141, 142), (141, 146), (142, 145), (143, 144), (143, 243), (144, 146), (147, 150), (148, 149), (149, 151), (150, 234), (151, 226), (152, 153), (152, 235), (154, 155), (155, 156), (156, 157), (157, 158), (158, 159), (159, 160), (160, 161), (161, 162), (163, 164), (164, 165), (165, 166), (166, 167), (167, 168), (168, 169), (169, 170), (170, 171), (172, 173), (173, 174), (174, 175), (175, 176), (176, 177), (177, 178), (178, 179), (179, 180), (181, 182), (182, 183), (183, 184), (184, 185), (185, 186), (186, 187), (187, 188), (188, 189), (190, 191), (191, 192), (192, 193), (193, 194), (194, 195), (195, 196), (196, 197), (197, 198), (199, 200), (200, 201), (201, 202), (202, 203), (203, 204), (204, 205), (205, 206), (206, 207), (208, 209), (209, 210), (210, 211), (211, 212), (212, 213), (213, 214), (214, 215), (215, 216), (217, 218), (218, 219), (219, 220), (220, 221), (221, 222), (222, 223), (223, 224), (224, 225), (226, 227), (227, 228), (228, 229), (229, 230), (230, 231), (231, 232), (232, 233), (233, 234), (235, 236), (236, 237), (237, 238), (238, 239), (239, 240), (240, 241), (241, 242), (242, 243), (359, 361), (359, 364), (360, 362), (360, 363), (361, 365), (362, 366), (363, 366), (364, 365), (367, 368), (367, 380), (369, 381), (370, 373), (371, 372), (372, 388), (373, 374), (374, 375), (375, 376), (376, 377), (377, 378), (378, 379), (379, 380), (381, 382), (382, 383), (383, 384), (384, 385), (385, 386), (386, 387), (387, 388)])
me_cube_001.attributes.new('sharp_edge', 'BOOLEAN', 'EDGE').data.foreach_set('value', [ (min(e.vertices), max(e.vertices)) in _k for e in me_cube_001.edges])
_uv = me_cube_001.uv_layers.new(name='UVMap')
_uv.uv.foreach_set('vector', [1.0, 0.5, 0.9688, 0.5, 0.9688, 0.9303, 1.0, 0.9305, 0.9688, 0.5, 0.9375, 0.5, 0.9375, 0.9301, 0.9688, 0.9303, 0.9375, 0.5, 0.9062, 0.5, 0.9062, 0.93, 0.9375, 0.9301, 0.9062, 0.5, 0.875, 0.5, 0.875, 0.93, 0.9062, 0.93, 0.875, 0.5, 0.8438, 0.5, 0.8438, 0.9297, 0.8696, 0.93, 0.875, 0.93, 0.8438, 0.5, 0.8125, 0.5, 0.8125, 0.9294, 0.8438, 0.9297, 0.8125, 0.5, 0.7812, 0.5, 0.7812, 0.9292, 0.8125, 0.9294, 0.7812, 0.5, 0.75, 0.5, 0.75, 0.9292, 0.7812, 0.9292, 0.75, 0.5, 0.7188, 0.5, 0.7188, 0.9292, 0.75, 0.9292, 0.7188, 0.5, 0.6875, 0.5, 0.6875, 0.9294, 0.7188, 0.9292, 0.6875, 0.5, 0.6562, 0.5, 0.6562, 0.9297, 0.6875, 0.9294, 0.6562, 0.5, 0.625, 0.5, 0.625, 0.93, 0.6562, 0.9297, 0.625, 0.5, 0.5938, 0.5, 0.5937, 0.9305, 0.625, 0.93, 0.5938, 0.5, 0.5625, 0.5, 0.5625, 0.931, 0.5937, 0.9305, 0.5625, 0.5, 0.5312, 0.5, 0.5312, 0.9316, 0.5625, 0.931, 0.5312, 0.5, 0.5, 0.5, 0.5, 0.9329, 0.5312, 0.9316, 0.5, 0.5, 0.4688, 0.5, 0.4688, 0.9335, 0.5, 0.9329, 0.4688, 0.5, 0.4375, 0.5, 0.4375, 0.9333, 0.4688, 0.9335, 0.4375, 0.5, 0.4062, 0.5, 0.4062, 0.9338, 0.4075, 0.9338, 0.4375, 0.9333, 0.4062, 0.5, 0.375, 0.5, 0.375, 0.9353, 0.4062, 0.9338, 0.375, 0.5, 0.3438, 0.5, 0.3438, 0.937, 0.375, 0.9353, 0.3438, 0.5, 0.3125, 0.5, 0.3125, 0.9382, 0.3438, 0.937, 0.3125, 0.5, 0.2812, 0.5, 0.2812, 0.9389, 0.3125, 0.9382, 0.2812, 0.5, 0.25, 0.5, 0.25, 0.9389, 0.2812, 0.9389, 0.25, 0.5, 0.2188, 0.5, 0.2188, 0.9384, 0.25, 0.9389, 0.2188, 0.5, 0.1875, 0.5, 0.1875, 0.9373, 0.2188, 0.9384, 0.1875, 0.5, 0.1562, 0.5, 0.1562, 0.9357, 0.1875, 0.9373, 0.1562, 0.5, 0.125, 0.5, 0.125, 0.9336, 0.1562, 0.9357, 0.125, 0.5, 0.09375, 0.5, 0.09375, 0.9315, 0.125, 0.9336, 0.09375, 0.5, 0.0625, 0.5, 0.0625, 0.9311, 0.09375, 0.9315, 0.0625, 0.5, 0.03125, 0.5, 0.03125, 0.9308, 0.0625, 0.9311, 0.03125, 0.5, 0.0, 0.5, 0.0, 0.9305, 0.03125, 0.9308, 0.75, 0.49, 0.7032, 0.4854, 0.6582, 0.4717, 0.6167, 0.4496, 0.5803, 0.4197, 0.5504, 0.3833, 0.5283, 0.3418, 0.5146, 0.2968, 0.51, 0.25, 0.5146, 0.2032, 0.5283, 0.1582, 0.5504, 0.1167, 0.5803, 0.08029, 0.6167, 0.05045, 0.6582, 0.02827, 0.7032, 0.01461, 0.75, 0.01, 0.7968, 0.01461, 0.8418, 0.02827, 0.8833, 0.05045, 0.9197, 0.08029, 0.9496, 0.1167, 0.9717, 0.1582, 0.9854, 0.2032, 0.99, 0.25, 0.9854, 0.2968, 0.9717, 0.3418, 0.9496, 0.3833, 0.9197, 0.4197, 0.8833, 0.4496, 0.8418, 0.4717, 0.7968, 0.4854, 0.375, 0.8935, 0.38, 0.8893, 0.404, 0.8893, 0.428, 0.8893, 0.452, 0.8893, 0.476, 0.8893, 0.5, 0.8893, 0.524, 0.8893, 0.548, 0.8893, 0.572, 0.8893, 0.596, 0.8893, 0.62, 0.8893, 0.625, 0.8935, 0.625, 0.9906, 0.375, 0.9906, 0.63, 0.7202, 0.7643, 0.7202, 0.7643, 0.744, 0.63, 0.744, 0.4233, 0.5291, 0.4041, 0.5291, 0.4033, 0.5283, 0.4034, 0.5283, 0.4055, 0.527, 0.4072, 0.5254, 0.4085, 0.5235, 0.4093, 0.5216, 0.4096, 0.5196, 0.4094, 0.5175, 0.4086, 0.5156, 0.4074, 0.5138, 0.4058, 0.5122, 0.4037, 0.5108, 0.4013, 0.5097, 0.3987, 0.5089, 0.396, 0.5084, 0.3932, 0.5083, 0.3906, 0.5086, 0.3881, 0.5093, 0.3859, 0.5104, 0.3856, 0.5106, 0.3804, 0.5054, 0.4043, 0.5054, 0.3911, 0.0136, 0.6089, 0.0136, 0.6089, 0.2364, 0.3911, 0.2364, 0.596, 0.755, 0.62, 0.755, 0.62, 0.8893, 0.596, 0.8893, 0.375, 0.2594, 0.625, 0.2594, 0.625, 0.3565, 0.62, 0.3607, 0.596, 0.3607, 0.572, 0.3607, 0.548, 0.3607, 0.524, 0.3607, 0.5, 0.3607, 0.476, 0.3607, 0.452, 0.3607, 0.428, 0.3607, 0.404, 0.3607, 0.38, 0.3607, 0.375, 0.3565, 0.596, 0.3607, 0.62, 0.3607, 0.62, 0.495, 0.596, 0.495, 0.7643, 0.506, 0.7685, 0.5, 0.8656, 0.5, 0.8656, 0.75, 0.7685, 0.75, 0.7643, 0.744, 0.7643, 0.7202, 0.7643, 0.6964, 0.7643, 0.6726, 0.7643, 0.6488, 0.7643, 0.625, 0.7643, 0.6012, 0.7643, 0.5774, 0.7643, 0.5536, 0.7643, 0.5298, 0.2357, 0.506, 0.37, 0.506, 0.37, 0.506, 0.2357, 0.506, 0.5959, 0.5483, 0.5959, 0.5291, 0.6196, 0.5054, 0.6196, 0.5293, 0.5767, 0.7209, 0.5959, 0.7209, 0.6196, 0.7446, 0.5957, 0.7446, 0.4041, 0.7017, 0.4041, 0.7209, 0.3804, 0.7446, 0.3804, 0.7207, 0.62, 0.755, 0.596, 0.755, 0.5957, 0.7446, 0.6196, 0.7446, 0.234, 0.5, 0.2357, 0.506, 0.2315, 0.5, 0.625, 0.3593, 0.62, 0.3607, 0.625, 0.3565, 0.2357, 0.744, 0.234, 0.75, 0.2315, 0.75, 0.62, 0.8893, 0.625, 0.8907, 0.625, 0.8935, 0.625, 0.495, 0.6196, 0.5, 0.62, 0.495, 0.375, 0.5054, 0.37, 0.506, 0.37, 0.5, 0.375, 0.7446, 0.37, 0.75, 0.37, 0.744, 0.625, 0.755, 0.62, 0.755, 0.6196, 0.75, 0.625, 0.3607, 0.625, 0.495, 0.62, 0.495, 0.62, 0.3607, 0.4043, 0.5054, 0.3804, 0.5054, 0.38, 0.495, 0.404, 0.495, 0.37, 0.5298, 0.37, 0.506, 0.3804, 0.5054, 0.3804, 0.5293, 0.63, 0.7202, 0.63, 0.744, 0.6196, 0.7446, 0.6196, 0.7207, 0.404, 0.755, 0.38, 0.755, 0.3804, 0.7446, 0.4043, 0.7446, 0.2357, 0.744, 0.37, 0.744, 0.37, 0.75, 0.2357, 0.75, 0.37, 0.506, 0.2357, 0.506, 0.2357, 0.5, 0.37, 0.5, 0.625, 0.755, 0.625, 0.8893, 0.62, 0.8893, 0.62, 0.755, 0.596, 0.755, 0.572, 0.755, 0.5718, 0.7446, 0.5957, 0.7446, 0.572, 0.755, 0.548, 0.755, 0.5479, 0.7446, 0.5718, 0.7446, 0.548, 0.755, 0.524, 0.755, 0.5239, 0.7446, 0.5479, 0.7446, 0.524, 0.755, 0.5, 0.755, 0.5, 0.7446, 0.5239, 0.7446, 0.5, 0.755, 0.476, 0.755, 0.4761, 0.7446, 0.5, 0.7446, 0.476, 0.755, 0.452, 0.755, 0.4521, 0.7446, 0.4761, 0.7446, 0.452, 0.755, 0.428, 0.755, 0.4282, 0.7446, 0.4521, 0.7446, 0.428, 0.755, 0.404, 0.755, 0.4043, 0.7446, 0.4282, 0.7446, 0.6196, 0.5054, 0.5957, 0.5054, 0.596, 0.495, 0.62, 0.495, 0.5957, 0.5054, 0.5718, 0.5054, 0.572, 0.495, 0.596, 0.495, 0.5718, 0.5054, 0.5479, 0.5054, 0.548, 0.495, 0.572, 0.495, 0.5479, 0.5054, 0.5239, 0.5054, 0.524, 0.495, 0.548, 0.495, 0.5239, 0.5054, 0.5, 0.5054, 0.5, 0.495, 0.524, 0.495, 0.5, 0.5054, 0.4761, 0.5054, 0.476, 0.495, 0.5, 0.495, 0.4761, 0.5054, 0.4521, 0.5054, 0.452, 0.495, 0.476, 0.495, 0.4521, 0.5054, 0.4282, 0.5054, 0.428, 0.495, 0.452, 0.495, 0.4282, 0.5054, 0.4043, 0.5054, 0.404, 0.495, 0.428, 0.495, 0.4041, 0.7209, 0.4233, 0.7209, 0.4043, 0.7446, 0.3804, 0.7446, 0.4233, 0.7209, 0.4425, 0.7209, 0.4282, 0.7446, 0.4043, 0.7446, 0.4425, 0.7209, 0.4616, 0.7209, 0.4521, 0.7446, 0.4282, 0.7446, 0.4616, 0.7209, 0.4808, 0.7209, 0.4761, 0.7446, 0.4521, 0.7446, 0.4808, 0.7209, 0.5, 0.7209, 0.5, 0.7446, 0.4761, 0.7446, 0.5, 0.7209, 0.5192, 0.7209, 0.5239, 0.7446, 0.5, 0.7446, 0.5192, 0.7209, 0.5384, 0.7209, 0.5479, 0.7446, 0.5239, 0.7446, 0.5384, 0.7209, 0.5575, 0.7209, 0.5718, 0.7446, 0.5479, 0.7446, 0.5575, 0.7209, 0.5767, 0.7209, 0.5957, 0.7446, 0.5718, 0.7446, 0.38, 0.3607, 0.404, 0.3607, 0.404, 0.495, 0.38, 0.495, 0.404, 0.3607, 0.428, 0.3607, 0.428, 0.495, 0.404, 0.495, 0.428, 0.3607, 0.452, 0.3607, 0.452, 0.495, 0.428, 0.495, 0.452, 0.3607, 0.476, 0.3607, 0.476, 0.495, 0.452, 0.495, 0.476, 0.3607, 0.5, 0.3607, 0.5, 0.495, 0.476, 0.495, 0.5, 0.3607, 0.524, 0.3607, 0.524, 0.495, 0.5, 0.495, 0.524, 0.3607, 0.548, 0.3607, 0.548, 0.495, 0.524, 0.495, 0.548, 0.3607, 0.572, 0.3607, 0.572, 0.495, 0.548, 0.495, 0.572, 0.3607, 0.596, 0.3607, 0.596, 0.495, 0.572, 0.495, 0.38, 0.755, 0.404, 0.755, 0.404, 0.8893, 0.38, 0.8893, 0.404, 0.755, 0.428, 0.755, 0.428, 0.8893, 0.404, 0.8893, 0.428, 0.755, 0.452, 0.755, 0.452, 0.8893, 0.428, 0.8893, 0.452, 0.755, 0.476, 0.755, 0.476, 0.8893, 0.452, 0.8893, 0.476, 0.755, 0.5, 0.755, 0.5, 0.8893, 0.476, 0.8893, 0.5, 0.755, 0.524, 0.755, 0.524, 0.8893, 0.5, 0.8893, 0.524, 0.755, 0.548, 0.755, 0.548, 0.8893, 0.524, 0.8893, 0.548, 0.755, 0.572, 0.755, 0.572, 0.8893, 0.548, 0.8893, 0.572, 0.755, 0.596, 0.755, 0.596, 0.8893, 0.572, 0.8893, 0.5959, 0.5291, 0.5767, 0.5291, 0.5957, 0.5054, 0.6196, 0.5054, 0.5767, 0.5291, 0.5575, 0.5291, 0.5718, 0.5054, 0.5957, 0.5054, 0.5575, 0.5291, 0.5384, 0.5291, 0.5479, 0.5054, 0.5718, 0.5054, 0.5384, 0.5291, 0.5192, 0.5291, 0.5239, 0.5054, 0.5479, 0.5054, 0.5192, 0.5291, 0.5, 0.5291, 0.5, 0.5054, 0.5239, 0.5054, 0.5, 0.5291, 0.4808, 0.5291, 0.4761, 0.5054, 0.5, 0.5054, 0.4808, 0.5291, 0.4616, 0.5291, 0.4521, 0.5054, 0.4761, 0.5054, 0.4616, 0.5291, 0.4425, 0.5291, 0.4282, 0.5054, 0.4521, 0.5054, 0.4425, 0.5291, 0.4233, 0.5291, 0.4043, 0.5054, 0.4282, 0.5054, 0.5384, 0.5291, 0.5575, 0.5291, 0.5575, 0.5291, 0.5384, 0.5291, 0.4808, 0.5291, 0.5, 0.5291, 0.5, 0.5291, 0.4808, 0.5291, 0.4425, 0.7209, 0.4233, 0.7209, 0.4233, 0.7209, 0.4425, 0.7209, 0.5384, 0.7209, 0.5192, 0.7209, 0.5192, 0.7209, 0.5384, 0.7209, 0.5192, 0.5291, 0.5384, 0.5291, 0.5384, 0.5291, 0.5192, 0.5291, 0.5767, 0.7209, 0.5575, 0.7209, 0.5575, 0.7209, 0.5767, 0.7209, 0.5959, 0.7209, 0.5767, 0.7209, 0.5767, 0.7209, 0.5959, 0.7209, 0.5575, 0.5291, 0.5767, 0.5291, 0.5767, 0.5291, 0.5575, 0.5291, 0.4616, 0.7209, 0.4425, 0.7209, 0.4425, 0.7209, 0.4616, 0.7209, 0.5767, 0.5291, 0.5959, 0.5291, 0.5959, 0.5291, 0.5767, 0.5291, 0.4808, 0.7209, 0.4616, 0.7209, 0.4616, 0.7209, 0.4808, 0.7209, 0.4041, 0.5291, 0.4233, 0.5291, 0.4233, 0.5291, 0.4041, 0.5291, 0.5, 0.7209, 0.4808, 0.7209, 0.4808, 0.7209, 0.5, 0.7209, 0.4425, 0.5291, 0.4616, 0.5291, 0.4616, 0.5291, 0.4425, 0.5291, 0.4041, 0.5483, 0.4041, 0.5291, 0.4041, 0.5291, 0.4041, 0.5483, 0.5575, 0.7209, 0.5384, 0.7209, 0.5384, 0.7209, 0.5575, 0.7209, 0.5, 0.5291, 0.5192, 0.5291, 0.5192, 0.5291, 0.5, 0.5291, 0.5959, 0.7017, 0.5959, 0.7209, 0.5959, 0.7209, 0.5959, 0.7017, 0.4233, 0.5291, 0.4425, 0.5291, 0.4425, 0.5291, 0.4233, 0.5291, 0.4616, 0.5291, 0.4808, 0.5291, 0.4808, 0.5291, 0.4616, 0.5291, 0.4233, 0.7209, 0.4041, 0.7209, 0.4041, 0.7209, 0.4233, 0.7209, 0.5192, 0.7209, 0.5, 0.7209, 0.5, 0.7209, 0.5192, 0.7209, 0.4041, 0.7017, 0.4233, 0.7017, 0.4233, 0.7209, 0.4041, 0.7209, 0.4233, 0.7017, 0.4425, 0.7017, 0.4425, 0.7209, 0.4233, 0.7209, 0.4425, 0.7017, 0.4616, 0.7017, 0.4616, 0.7209, 0.4425, 0.7209, 0.4616, 0.7017, 0.4808, 0.7017, 0.4808, 0.7209, 0.4616, 0.7209, 0.4808, 0.7017, 0.5, 0.7017, 0.5, 0.7209, 0.4808, 0.7209, 0.5, 0.7017, 0.5192, 0.7017, 0.5192, 0.7209, 0.5, 0.7209, 0.5192, 0.7017, 0.5384, 0.7017, 0.5384, 0.7209, 0.5192, 0.7209, 0.5384, 0.7017, 0.5575, 0.7017, 0.5575, 0.7209, 0.5384, 0.7209, 0.5575, 0.7017, 0.5767, 0.7017, 0.5767, 0.7209, 0.5575, 0.7209, 0.5767, 0.7017, 0.5959, 0.7017, 0.5959, 0.7209, 0.5767, 0.7209, 0.5767, 0.5291, 0.5959, 0.5291, 0.5959, 0.5483, 0.5767, 0.5483, 0.5767, 0.5483, 0.5959, 0.5483, 0.5959, 0.5675, 0.5767, 0.5675, 0.5767, 0.5675, 0.5959, 0.5675, 0.5959, 0.5866, 0.5767, 0.5866, 0.5767, 0.5866, 0.5959, 0.5866, 0.5959, 0.6058, 0.5767, 0.6058, 0.5767, 0.6058, 0.5959, 0.6058, 0.5959, 0.625, 0.5767, 0.625, 0.5767, 0.625, 0.5959, 0.625, 0.5959, 0.6442, 0.5767, 0.6442, 0.5767, 0.6442, 0.5959, 0.6442, 0.5959, 0.6634, 0.5767, 0.6634, 0.5767, 0.6634, 0.5959, 0.6634, 0.5959, 0.6825, 0.5767, 0.6825, 0.5767, 0.6825, 0.5959, 0.6825, 0.5959, 0.7017, 0.5767, 0.7017, 0.5575, 0.5291, 0.5767, 0.5291, 0.5767, 0.5483, 0.5575, 0.5483, 0.5575, 0.5483, 0.5767, 0.5483, 0.5767, 0.5675, 0.5575, 0.5675, 0.5575, 0.5675, 0.5767, 0.5675, 0.5767, 0.5866, 0.5575, 0.5866, 0.5575, 0.5866, 0.5767, 0.5866, 0.5767, 0.6058, 0.5575, 0.6058, 0.5575, 0.6058, 0.5767, 0.6058, 0.5767, 0.625, 0.5575, 0.625, 0.5575, 0.625, 0.5767, 0.625, 0.5767, 0.6442, 0.5575, 0.6442, 0.5575, 0.6442, 0.5767, 0.6442, 0.5767, 0.6634, 0.5575, 0.6634, 0.5575, 0.6634, 0.5767, 0.6634, 0.5767, 0.6825, 0.5575, 0.6825, 0.5575, 0.6825, 0.5767, 0.6825, 0.5767, 0.7017, 0.5575, 0.7017, 0.5384, 0.5291, 0.5575, 0.5291, 0.5575, 0.5483, 0.5384, 0.5483, 0.5384, 0.5483, 0.5575, 0.5483, 0.5575, 0.5675, 0.5384, 0.5675, 0.5384, 0.5675, 0.5575, 0.5675, 0.5575, 0.5866, 0.5384, 0.5866, 0.5384, 0.5866, 0.5575, 0.5866, 0.5575, 0.6058, 0.5384, 0.6058, 0.5384, 0.6058, 0.5575, 0.6058, 0.5575, 0.625, 0.5384, 0.625, 0.5384, 0.625, 0.5575, 0.625, 0.5575, 0.6442, 0.5384, 0.6442, 0.5384, 0.6442, 0.5575, 0.6442, 0.5575, 0.6634, 0.5384, 0.6634, 0.5384, 0.6634, 0.5575, 0.6634, 0.5575, 0.6825, 0.5384, 0.6825, 0.5384, 0.6825, 0.5575, 0.6825, 0.5575, 0.7017, 0.5384, 0.7017, 0.5192, 0.5291, 0.5384, 0.5291, 0.5384, 0.5483, 0.5192, 0.5483, 0.5192, 0.5483, 0.5384, 0.5483, 0.5384, 0.5675, 0.5192, 0.5675, 0.5192, 0.5675, 0.5384, 0.5675, 0.5384, 0.5866, 0.5192, 0.5866, 0.5192, 0.5866, 0.5384, 0.5866, 0.5384, 0.6058, 0.5192, 0.6058, 0.5192, 0.6058, 0.5384, 0.6058, 0.5384, 0.625, 0.5192, 0.625, 0.5192, 0.625, 0.5384, 0.625, 0.5384, 0.6442, 0.5192, 0.6442, 0.5192, 0.6442, 0.5384, 0.6442, 0.5384, 0.6634, 0.5192, 0.6634, 0.5192, 0.6634, 0.5384, 0.6634, 0.5384, 0.6825, 0.5192, 0.6825, 0.5192, 0.6825, 0.5384, 0.6825, 0.5384, 0.7017, 0.5192, 0.7017, 0.5, 0.5291, 0.5192, 0.5291, 0.5192, 0.5483, 0.5, 0.5483, 0.5, 0.5483, 0.5192, 0.5483, 0.5192, 0.5675, 0.5, 0.5675, 0.5, 0.5675, 0.5192, 0.5675, 0.5192, 0.5866, 0.5, 0.5866, 0.5, 0.5866, 0.5192, 0.5866, 0.5192, 0.6058, 0.5, 0.6058, 0.5, 0.6058, 0.5192, 0.6058, 0.5192, 0.625, 0.5, 0.625, 0.5, 0.625, 0.5192, 0.625, 0.5192, 0.6442, 0.5, 0.6442, 0.5, 0.6442, 0.5192, 0.6442, 0.5192, 0.6634, 0.5, 0.6634, 0.5, 0.6634, 0.5192, 0.6634, 0.5192, 0.6825, 0.5, 0.6825, 0.5, 0.6825, 0.5192, 0.6825, 0.5192, 0.7017, 0.5, 0.7017, 0.4808, 0.5291, 0.5, 0.5291, 0.5, 0.5483, 0.4808, 0.5483, 0.4808, 0.5483, 0.5, 0.5483, 0.5, 0.5675, 0.4808, 0.5675, 0.4808, 0.5675, 0.5, 0.5675, 0.5, 0.5866, 0.4808, 0.5866, 0.4808, 0.5866, 0.5, 0.5866, 0.5, 0.6058, 0.4808, 0.6058, 0.4808, 0.6058, 0.5, 0.6058, 0.5, 0.625, 0.4808, 0.625, 0.4808, 0.625, 0.5, 0.625, 0.5, 0.6442, 0.4808, 0.6442, 0.4808, 0.6442, 0.5, 0.6442, 0.5, 0.6634, 0.4808, 0.6634, 0.4808, 0.6634, 0.5, 0.6634, 0.5, 0.6825, 0.4808, 0.6825, 0.4808, 0.6825, 0.5, 0.6825, 0.5, 0.7017, 0.4808, 0.7017, 0.4616, 0.5291, 0.4808, 0.5291, 0.4808, 0.5483, 0.4616, 0.5483, 0.4616, 0.5483, 0.4808, 0.5483, 0.4808, 0.5675, 0.4616, 0.5675, 0.4616, 0.5675, 0.4808, 0.5675, 0.4808, 0.5866, 0.4616, 0.5866, 0.4616, 0.5866, 0.4808, 0.5866, 0.4808, 0.6058, 0.4616, 0.6058, 0.4616, 0.6058, 0.4808, 0.6058, 0.4808, 0.625, 0.4616, 0.625, 0.4616, 0.625, 0.4808, 0.625, 0.4808, 0.6442, 0.4616, 0.6442, 0.4616, 0.6442, 0.4808, 0.6442, 0.4808, 0.6634, 0.4616, 0.6634, 0.4616, 0.6634, 0.4808, 0.6634, 0.4808, 0.6825, 0.4616, 0.6825, 0.4616, 0.6825, 0.4808, 0.6825, 0.4808, 0.7017, 0.4616, 0.7017, 0.4425, 0.5291, 0.4616, 0.5291, 0.4616, 0.5483, 0.4425, 0.5483, 0.4425, 0.5483, 0.4616, 0.5483, 0.4616, 0.5675, 0.4425, 0.5675, 0.4425, 0.5675, 0.4616, 0.5675, 0.4616, 0.5866, 0.4425, 0.5866, 0.4425, 0.5866, 0.4616, 0.5866, 0.4616, 0.6058, 0.4425, 0.6058, 0.4425, 0.6058, 0.4616, 0.6058, 0.4616, 0.625, 0.4425, 0.625, 0.4425, 0.625, 0.4616, 0.625, 0.4616, 0.6442, 0.4425, 0.6442, 0.4425, 0.6442, 0.4616, 0.6442, 0.4616, 0.6634, 0.4425, 0.6634, 0.4425, 0.6634, 0.4616, 0.6634, 0.4616, 0.6825, 0.4425, 0.6825, 0.4425, 0.6825, 0.4616, 0.6825, 0.4616, 0.7017, 0.4425, 0.7017, 0.4233, 0.5291, 0.4425, 0.5291, 0.4425, 0.5483, 0.4233, 0.5483, 0.4233, 0.5483, 0.4425, 0.5483, 0.4425, 0.5675, 0.4233, 0.5675, 0.4233, 0.5675, 0.4425, 0.5675, 0.4425, 0.5866, 0.4233, 0.5866, 0.4233, 0.5866, 0.4425, 0.5866, 0.4425, 0.6058, 0.4233, 0.6058, 0.4233, 0.6058, 0.4425, 0.6058, 0.4425, 0.625, 0.4233, 0.625, 0.4233, 0.625, 0.4425, 0.625, 0.4425, 0.6442, 0.4233, 0.6442, 0.4233, 0.6442, 0.4425, 0.6442, 0.4425, 0.6634, 0.4233, 0.6634, 0.4233, 0.6634, 0.4425, 0.6634, 0.4425, 0.6825, 0.4233, 0.6825, 0.4233, 0.6825, 0.4425, 0.6825, 0.4425, 0.7017, 0.4233, 0.7017, 0.4041, 0.5291, 0.4233, 0.5291, 0.4233, 0.5483, 0.4041, 0.5483, 0.4041, 0.5483, 0.4233, 0.5483, 0.4233, 0.5675, 0.4041, 0.5675, 0.4041, 0.5675, 0.4233, 0.5675, 0.4233, 0.5866, 0.4041, 0.5866, 0.4041, 0.5866, 0.4233, 0.5866, 0.4233, 0.6058, 0.4041, 0.6058, 0.4041, 0.6058, 0.4233, 0.6058, 0.4233, 0.625, 0.4041, 0.625, 0.4041, 0.625, 0.4233, 0.625, 0.4233, 0.6442, 0.4041, 0.6442, 0.4041, 0.6442, 0.4233, 0.6442, 0.4233, 0.6634, 0.4041, 0.6634, 0.4041, 0.6634, 0.4233, 0.6634, 0.4233, 0.6825, 0.4041, 0.6825, 0.4041, 0.6825, 0.4233, 0.6825, 0.4233, 0.7017, 0.4041, 0.7017, 0.5959, 0.5291, 0.5959, 0.5483, 0.5959, 0.5483, 0.5959, 0.5291, 0.5959, 0.5483, 0.5959, 0.5675, 0.5959, 0.5675, 0.5959, 0.5483, 0.5959, 0.5675, 0.5959, 0.5866, 0.5959, 0.5866, 0.5959, 0.5675, 0.5959, 0.5866, 0.5959, 0.6058, 0.5959, 0.6058, 0.5959, 0.5866, 0.5959, 0.6058, 0.5959, 0.625, 0.5959, 0.625, 0.5959, 0.6058, 0.5959, 0.625, 0.5959, 0.6442, 0.5959, 0.6442, 0.5959, 0.625, 0.5959, 0.6442, 0.5959, 0.6634, 0.5959, 0.6634, 0.5959, 0.6442, 0.5959, 0.6634, 0.5959, 0.6825, 0.5959, 0.6825, 0.5959, 0.6634, 0.5959, 0.6825, 0.5959, 0.7017, 0.5959, 0.7017, 0.5959, 0.6825, 0.4041, 0.7209, 0.4041, 0.7017, 0.4041, 0.7017, 0.4041, 0.7209, 0.4041, 0.7017, 0.4041, 0.6825, 0.4041, 0.6825, 0.4041, 0.7017, 0.4041, 0.6825, 0.4041, 0.6634, 0.4041, 0.6634, 0.4041, 0.6825, 0.4041, 0.6634, 0.4041, 0.6442, 0.4041, 0.6442, 0.4041, 0.6634, 0.4041, 0.6442, 0.4041, 0.625, 0.4041, 0.625, 0.4041, 0.6442, 0.4041, 0.625, 0.4041, 0.6058, 0.4041, 0.6058, 0.4041, 0.625, 0.4041, 0.6058, 0.4041, 0.5866, 0.4041, 0.5866, 0.4041, 0.6058, 0.4041, 0.5866, 0.4041, 0.5675, 0.4041, 0.5675, 0.4041, 0.5866, 0.4041, 0.5675, 0.4041, 0.5483, 0.4041, 0.5483, 0.4041, 0.5675, 0.63, 0.506, 0.63, 0.5298, 0.6196, 0.5293, 0.6196, 0.5054, 0.63, 0.5298, 0.63, 0.5536, 0.6196, 0.5532, 0.6196, 0.5293, 0.63, 0.5536, 0.63, 0.5774, 0.6196, 0.5771, 0.6196, 0.5532, 0.63, 0.5774, 0.63, 0.6012, 0.6196, 0.6011, 0.6196, 0.5771, 0.63, 0.6012, 0.63, 0.625, 0.6196, 0.625, 0.6196, 0.6011, 0.63, 0.625, 0.63, 0.6488, 0.6196, 0.6489, 0.6196, 0.625, 0.63, 0.6488, 0.63, 0.6726, 0.6196, 0.6729, 0.6196, 0.6489, 0.63, 0.6726, 0.63, 0.6964, 0.6196, 0.6968, 0.6196, 0.6729, 0.63, 0.6964, 0.63, 0.7202, 0.6196, 0.7207, 0.6196, 0.6968, 0.37, 0.744, 0.37, 0.7202, 0.3804, 0.7207, 0.3804, 0.7446, 0.37, 0.7202, 0.37, 0.6964, 0.3804, 0.6968, 0.3804, 0.7207, 0.37, 0.6964, 0.37, 0.6726, 0.3804, 0.6729, 0.3804, 0.6968, 0.37, 0.6726, 0.37, 0.6488, 0.3804, 0.6489, 0.3804, 0.6729, 0.37, 0.6488, 0.37, 0.625, 0.3804, 0.625, 0.3804, 0.6489, 0.37, 0.625, 0.37, 0.6012, 0.3804, 0.6011, 0.3804, 0.625, 0.37, 0.6012, 0.37, 0.5774, 0.3804, 0.5771, 0.3804, 0.6011, 0.37, 0.5774, 0.37, 0.5536, 0.3804, 0.5532, 0.3804, 0.5771, 0.37, 0.5536, 0.37, 0.5298, 0.3804, 0.5293, 0.3804, 0.5532, 0.4041, 0.5291, 0.4041, 0.5483, 0.3804, 0.5293, 0.3804, 0.5054, 0.3856, 0.5106, 0.3842, 0.5119, 0.3829, 0.5137, 0.3821, 0.5156, 0.3819, 0.5177, 0.3821, 0.5199, 0.3829, 0.522, 0.3842, 0.5239, 0.3859, 0.5257, 0.388, 0.5272, 0.3904, 0.5283, 0.393, 0.5291, 0.3957, 0.5295, 0.3984, 0.5295, 0.401, 0.5291, 0.4033, 0.5283, 0.4041, 0.5483, 0.4041, 0.5675, 0.3804, 0.5532, 0.3804, 0.5293, 0.4041, 0.5675, 0.4041, 0.5866, 0.3804, 0.5771, 0.3804, 0.5532, 0.4041, 0.5866, 0.4041, 0.6058, 0.3804, 0.6011, 0.3804, 0.5771, 0.4041, 0.6058, 0.4041, 0.625, 0.3804, 0.625, 0.3804, 0.6011, 0.4041, 0.625, 0.4041, 0.6442, 0.3804, 0.6489, 0.3804, 0.625, 0.4041, 0.6442, 0.4041, 0.6634, 0.3804, 0.6729, 0.3804, 0.6489, 0.4041, 0.6634, 0.4041, 0.6825, 0.3804, 0.6968, 0.3804, 0.6729, 0.4041, 0.6825, 0.4041, 0.7017, 0.3804, 0.7207, 0.3804, 0.6968, 0.5959, 0.7209, 0.5959, 0.7017, 0.6196, 0.7207, 0.6196, 0.7446, 0.5959, 0.7017, 0.5959, 0.6825, 0.6196, 0.6968, 0.6196, 0.7207, 0.5959, 0.6825, 0.5959, 0.6634, 0.6196, 0.6729, 0.6196, 0.6968, 0.5959, 0.6634, 0.5959, 0.6442, 0.6196, 0.6489, 0.6196, 0.6729, 0.5959, 0.6442, 0.5959, 0.625, 0.6196, 0.625, 0.6196, 0.6489, 0.5959, 0.625, 0.5959, 0.6058, 0.6196, 0.6011, 0.6196, 0.625, 0.5959, 0.6058, 0.5959, 0.5866, 0.6196, 0.5771, 0.6196, 0.6011, 0.5959, 0.5866, 0.5959, 0.5675, 0.6196, 0.5532, 0.6196, 0.5771, 0.5959, 0.5675, 0.5959, 0.5483, 0.6196, 0.5293, 0.6196, 0.5532, 0.37, 0.6488, 0.37, 0.6726, 0.37, 0.6726, 0.37, 0.6488, 0.2357, 0.6488, 0.2357, 0.625, 0.2357, 0.625, 0.2357, 0.6488, 0.37, 0.506, 0.37, 0.5298, 0.37, 0.5298, 0.37, 0.506, 0.37, 0.6726, 0.37, 0.6964, 0.37, 0.6964, 0.37, 0.6726, 0.2357, 0.6726, 0.2357, 0.6488, 0.2357, 0.6488, 0.2357, 0.6726, 0.37, 0.744, 0.2357, 0.744, 0.2357, 0.744, 0.37, 0.744, 0.37, 0.6964, 0.37, 0.7202, 0.37, 0.7202, 0.37, 0.6964, 0.2357, 0.5298, 0.2357, 0.506, 0.2357, 0.506, 0.2357, 0.5298, 0.2357, 0.6964, 0.2357, 0.6726, 0.2357, 0.6726, 0.2357, 0.6964, 0.63, 0.506, 0.7643, 0.506, 0.7643, 0.5298, 0.63, 0.5298, 0.63, 0.5298, 0.7643, 0.5298, 0.7643, 0.5536, 0.63, 0.5536, 0.63, 0.5536, 0.7643, 0.5536, 0.7643, 0.5774, 0.63, 0.5774, 0.63, 0.5774, 0.7643, 0.5774, 0.7643, 0.6012, 0.63, 0.6012, 0.63, 0.6012, 0.7643, 0.6012, 0.7643, 0.625, 0.63, 0.625, 0.63, 0.625, 0.7643, 0.625, 0.7643, 0.6488, 0.63, 0.6488, 0.63, 0.6488, 0.7643, 0.6488, 0.7643, 0.6726, 0.63, 0.6726, 0.63, 0.6726, 0.7643, 0.6726, 0.7643, 0.6964, 0.63, 0.6964, 0.63, 0.6964, 0.7643, 0.6964, 0.7643, 0.7202, 0.63, 0.7202, 0.375, 0.25, 0.375, 0.0, 0.3911, 0.0136, 0.3911, 0.2364, 0.375, 0.0, 0.625, 0.0, 0.6089, 0.0136, 0.3911, 0.0136, 0.625, 0.0, 0.625, 0.25, 0.6089, 0.2364, 0.6089, 0.0136, 0.625, 0.2594, 0.375, 0.2594, 0.3911, 0.2364, 0.6089, 0.2364, 0.1344, 0.5, 0.2315, 0.5, 0.2357, 0.506, 0.2357, 0.5298, 0.2357, 0.5536, 0.2357, 0.5774, 0.2357, 0.6012, 0.2357, 0.625, 0.2357, 0.6488, 0.2357, 0.6726, 0.2357, 0.6964, 0.2357, 0.7202, 0.2357, 0.744, 0.2315, 0.75, 0.1344, 0.75, 0.2357, 0.7202, 0.37, 0.7202, 0.37, 0.744, 0.2357, 0.744, 0.2357, 0.506, 0.37, 0.506, 0.37, 0.5298, 0.2357, 0.5298, 0.2357, 0.5298, 0.37, 0.5298, 0.37, 0.5536, 0.2357, 0.5536, 0.2357, 0.5536, 0.37, 0.5536, 0.37, 0.5774, 0.2357, 0.5774, 0.2357, 0.5774, 0.37, 0.5774, 0.37, 0.6012, 0.2357, 0.6012, 0.2357, 0.6012, 0.37, 0.6012, 0.37, 0.625, 0.2357, 0.625, 0.2357, 0.625, 0.37, 0.625, 0.37, 0.6488, 0.2357, 0.6488, 0.2357, 0.6488, 0.37, 0.6488, 0.37, 0.6726, 0.2357, 0.6726, 0.2357, 0.6726, 0.37, 0.6726, 0.37, 0.6964, 0.2357, 0.6964, 0.2357, 0.6964, 0.37, 0.6964, 0.37, 0.7202, 0.2357, 0.7202, 0.2357, 0.625, 0.2357, 0.6012, 0.2357, 0.6012, 0.2357, 0.625, 0.37, 0.625, 0.37, 0.6488, 0.37, 0.6488, 0.37, 0.625, 0.2357, 0.6012, 0.2357, 0.5774, 0.2357, 0.5774, 0.2357, 0.6012, 0.37, 0.6012, 0.37, 0.625, 0.37, 0.625, 0.37, 0.6012, 0.2357, 0.5774, 0.2357, 0.5536, 0.2357, 0.5536, 0.2357, 0.5774, 0.37, 0.5774, 0.37, 0.6012, 0.37, 0.6012, 0.37, 0.5774, 0.2357, 0.744, 0.2357, 0.7202, 0.2357, 0.7202, 0.2357, 0.744, 0.2357, 0.5536, 0.2357, 0.5298, 0.2357, 0.5298, 0.2357, 0.5536, 0.37, 0.5536, 0.37, 0.5774, 0.37, 0.5774, 0.37, 0.5536, 0.2357, 0.7202, 0.2357, 0.6964, 0.2357, 0.6964, 0.2357, 0.7202, 0.37, 0.7202, 0.37, 0.744, 0.37, 0.744, 0.37, 0.7202, 0.37, 0.5298, 0.37, 0.5536, 0.37, 0.5536, 0.37, 0.5298])
me_cube_001.materials.append(mat_material_001)
me_cube_001.materials.append(mat_material_002)
me_cube_001.update()
me_cylinder_001 = bpy.data.meshes.new('Cylinder.001')
me_cylinder_001.from_pydata([(0.0, 0.3048, -0.3048), (-2.297e-09, 0.2435, 0.2744), (0.05946, 0.2989, -0.3048), (0.0475, 0.2388, 0.2744), (0.1166, 0.2816, -0.3048), (0.09317, 0.2249, 0.2744), (0.1693, 0.2534, -0.3048), (0.1353, 0.2024, 0.2744), (0.2155, 0.2155, -0.3048), (0.1722, 0.1722, 0.2744), (0.2534, 0.1693, -0.3048), (0.2024, 0.1353, 0.2744), (0.2816, 0.1166, -0.3048), (0.2249, 0.09317, 0.2744), (0.2989, 0.05946, -0.3048), (0.2388, 0.0475, 0.2744), (0.3048, 0.0, -0.3048), (0.2435, 0.0, 0.2744), (0.2989, -0.05946, -0.3048), (0.2388, -0.0475, 0.2744), (0.2816, -0.1166, -0.3048), (0.2249, -0.09317, 0.2744), (0.2534, -0.1693, -0.3048), (0.2024, -0.1353, 0.2744), (0.2155, -0.2155, -0.3048), (0.1722, -0.1722, 0.2744), (0.1693, -0.2534, -0.3048), (0.1353, -0.2024, 0.2744), (0.1166, -0.2816, -0.3048), (0.09317, -0.2249, 0.2744), (0.05946, -0.2989, -0.3048), (0.0475, -0.2388, 0.2744), (0.0, -0.3048, -0.3048), (-2.297e-09, -0.2435, 0.2744), (-0.05946, -0.2989, -0.3048), (-0.0475, -0.2388, 0.2744), (-0.1166, -0.2816, -0.3048), (-0.09317, -0.2249, 0.2744), (-0.1693, -0.2534, -0.3048), (-0.1353, -0.2024, 0.2744), (-0.2155, -0.2155, -0.3048), (-0.1722, -0.1722, 0.2744), (-0.2534, -0.1693, -0.3048), (-0.2024, -0.1353, 0.2744), (-0.2816, -0.1166, -0.3048), (-0.2249, -0.09317, 0.2744), (-0.2989, -0.05946, -0.3048), (-0.2388, -0.0475, 0.2744), (-0.3048, 0.0, -0.3048), (-0.2435, 0.0, 0.2744), (-0.2989, 0.05946, -0.3048), (-0.2388, 0.0475, 0.2744), (-0.2816, 0.1166, -0.3048), (-0.2249, 0.09317, 0.2744), (-0.2534, 0.1693, -0.3048), (-0.2024, 0.1353, 0.2744), (-0.2155, 0.2155, -0.3048), (-0.1722, 0.1722, 0.2744), (-0.1693, 0.2534, -0.3048), (-0.1353, 0.2024, 0.2744), (-0.1166, 0.2816, -0.3048), (-0.09317, 0.2249, 0.2744), (-0.05946, 0.2989, -0.3048), (-0.0475, 0.2388, 0.2744), (0.05946, 0.2989, 0.3048), (0.0, 0.3048, 0.3048), (0.1166, 0.2816, 0.3048), (0.1693, 0.2534, 0.3048), (0.2155, 0.2155, 0.3048), (0.2534, 0.1693, 0.3048), (0.2816, 0.1166, 0.3048), (0.2989, 0.05946, 0.3048), (0.3048, 0.0, 0.3048), (0.2989, -0.05946, 0.3048), (0.2816, -0.1166, 0.3048), (0.2534, -0.1693, 0.3048), (0.2155, -0.2155, 0.3048), (0.1693, -0.2534, 0.3048), (0.1166, -0.2816, 0.3048), (0.05946, -0.2989, 0.3048), (0.0, -0.3048, 0.3048), (-0.05946, -0.2989, 0.3048), (-0.1166, -0.2816, 0.3048), (-0.1693, -0.2534, 0.3048), (-0.2155, -0.2155, 0.3048), (-0.2534, -0.1693, 0.3048), (-0.2816, -0.1166, 0.3048), (-0.2989, -0.05946, 0.3048), (-0.3048, 0.0, 0.3048), (-0.2989, 0.05946, 0.3048), (-0.2816, 0.1166, 0.3048), (-0.2534, 0.1693, 0.3048), (-0.2155, 0.2155, 0.3048), (-0.1693, 0.2534, 0.3048), (-0.1166, 0.2816, 0.3048), (-0.05946, 0.2989, 0.3048), (0.05057, 0.2542, 0.2912), (-1.028e-09, 0.2592, 0.2912), (0.09919, 0.2395, 0.2912), (0.144, 0.2155, 0.2912), (0.1833, 0.1833, 0.2912), (0.2155, 0.144, 0.2912), (0.2395, 0.09919, 0.2912), (0.2542, 0.05057, 0.2912), (0.2592, 0.0, 0.2912), (0.2542, -0.05057, 0.2912), (0.2395, -0.09919, 0.2912), (0.2155, -0.144, 0.2912), (0.1833, -0.1833, 0.2912), (0.144, -0.2155, 0.2912), (0.09919, -0.2395, 0.2912), (0.05057, -0.2542, 0.2912), (-1.028e-09, -0.2592, 0.2912), (-0.05057, -0.2542, 0.2912), (-0.09919, -0.2395, 0.2912), (-0.144, -0.2155, 0.2912), (-0.1833, -0.1833, 0.2912), (-0.2155, -0.144, 0.2912), (-0.2395, -0.09919, 0.2912), (-0.2542, -0.05057, 0.2912), (-0.2592, 0.0, 0.2912), (-0.2542, 0.05057, 0.2912), (-0.2395, 0.09919, 0.2912), (-0.2155, 0.144, 0.2912), (-0.1833, 0.1833, 0.2912), (-0.144, 0.2155, 0.2912), (-0.09919, 0.2395, 0.2912), (-0.05057, 0.2542, 0.2912), (0.0, 0.3048, -0.3029), (0.05946, 0.2989, -0.3029), (0.1166, 0.2816, -0.3029), (0.1693, 0.2534, -0.3029), (0.2155, 0.2155, -0.3029), (0.2534, 0.1693, -0.3029), (0.2816, 0.1166, -0.3029), (0.2989, 0.05946, -0.3029), (0.3048, 0.0, -0.3029), (0.2989, -0.05946, -0.3029), (0.2816, -0.1166, -0.3029), (0.2534, -0.1693, -0.3029), (0.2155, -0.2155, -0.3029), (0.1693, -0.2534, -0.3029), (0.1166, -0.2816, -0.3029), (0.05946, -0.2989, -0.3029), (0.0, -0.3048, -0.3029), (-0.05946, -0.2989, -0.3029), (-0.1166, -0.2816, -0.3029), (-0.1693, -0.2534, -0.3029), (-0.2155, -0.2155, -0.3029), (-0.2534, -0.1693, -0.3029), (-0.2816, -0.1166, -0.3029), (-0.2989, -0.05946, -0.3029), (-0.3048, 0.0, -0.3029), (-0.2989, 0.05946, -0.3029), (-0.2816, 0.1166, -0.3029), (-0.2534, 0.1693, -0.3029), (-0.2155, 0.2155, -0.3029), (-0.1693, 0.2534, -0.3029), (-0.1166, 0.2816, -0.3029), (-0.05946, 0.2989, -0.3029), (0.0, 0.3048, 0.2527), (0.05946, 0.2989, 0.2527), (0.1166, 0.2816, 0.2527), (0.1693, 0.2534, 0.2527), (0.2155, 0.2155, 0.2527), (0.2534, 0.1693, 0.2527), (0.2816, 0.1166, 0.2527), (0.2989, 0.05946, 0.2527), (0.3048, 0.0, 0.2527), (0.2989, -0.05946, 0.2527), (0.2816, -0.1166, 0.2527), (0.2534, -0.1693, 0.2527), (0.2155, -0.2155, 0.2527), (0.1693, -0.2534, 0.2527), (0.1166, -0.2816, 0.2527), (0.05946, -0.2989, 0.2527), (0.0, -0.3048, 0.2527), (-0.05946, -0.2989, 0.2527), (-0.1166, -0.2816, 0.2527), (-0.1693, -0.2534, 0.2527), (-0.2155, -0.2155, 0.2527), (-0.2534, -0.1693, 0.2527), (-0.2816, -0.1166, 0.2527), (-0.2989, -0.05946, 0.2527), (-0.3048, 0.0, 0.2527), (-0.2989, 0.05946, 0.2527), (-0.2816, 0.1166, 0.2527), (-0.2534, 0.1693, 0.2527), (-0.2155, 0.2155, 0.2527), (-0.1693, 0.2534, 0.2527), (-0.1166, 0.2816, 0.2527), (-0.05946, 0.2989, 0.2527)], [], [(160, 65, 64, 161), (161, 64, 66, 162), (162, 66, 67, 163), (163, 67, 68, 164), (164, 68, 69, 165), (165, 69, 70, 166), (166, 70, 71, 167), (167, 71, 72, 168), (168, 72, 73, 169), (169, 73, 74, 170), (170, 74, 75, 171), (171, 75, 76, 172), (172, 76, 77, 173), (173, 77, 78, 174), (174, 78, 79, 175), (175, 79, 80, 176), (176, 80, 81, 177), (177, 81, 82, 178), (178, 82, 83, 179), (179, 83, 84, 180), (180, 84, 85, 181), (181, 85, 86, 182), (182, 86, 87, 183), (183, 87, 88, 184), (184, 88, 89, 185), (185, 89, 90, 186), (186, 90, 91, 187), (187, 91, 92, 188), (188, 92, 93, 189), (189, 93, 94, 190), (3, 1, 63, 61, 59, 57, 55, 53, 51, 49, 47, 45, 43, 41, 39, 37, 35, 33, 31, 29, 27, 25, 23, 21, 19, 17, 15, 13, 11, 9, 7, 5), (190, 94, 95, 191), (191, 95, 65, 160), (0, 2, 4, 6, 8, 10, 12, 14, 16, 18, 20, 22, 24, 26, 28, 30, 32, 34, 36, 38, 40, 42, 44, 46, 48, 50, 52, 54, 56, 58, 60, 62), (97, 96, 64, 65), (96, 98, 66, 64), (98, 99, 67, 66), (99, 100, 68, 67), (100, 101, 69, 68), (101, 102, 70, 69), (102, 103, 71, 70), (103, 104, 72, 71), (104, 105, 73, 72), (105, 106, 74, 73), (106, 107, 75, 74), (107, 108, 76, 75), (108, 109, 77, 76), (109, 110, 78, 77), (110, 111, 79, 78), (111, 112, 80, 79), (112, 113, 81, 80), (113, 114, 82, 81), (114, 115, 83, 82), (115, 116, 84, 83), (116, 117, 85, 84), (117, 118, 86, 85), (118, 119, 87, 86), (119, 120, 88, 87), (120, 121, 89, 88), (121, 122, 90, 89), (122, 123, 91, 90), (123, 124, 92, 91), (124, 125, 93, 92), (125, 126, 94, 93), (126, 127, 95, 94), (127, 97, 65, 95), (1, 3, 96, 97), (3, 5, 98, 96), (5, 7, 99, 98), (7, 9, 100, 99), (9, 11, 101, 100), (11, 13, 102, 101), (13, 15, 103, 102), (15, 17, 104, 103), (17, 19, 105, 104), (19, 21, 106, 105), (21, 23, 107, 106), (23, 25, 108, 107), (25, 27, 109, 108), (27, 29, 110, 109), (29, 31, 111, 110), (31, 33, 112, 111), (33, 35, 113, 112), (35, 37, 114, 113), (37, 39, 115, 114), (39, 41, 116, 115), (41, 43, 117, 116), (43, 45, 118, 117), (45, 47, 119, 118), (47, 49, 120, 119), (49, 51, 121, 120), (51, 53, 122, 121), (53, 55, 123, 122), (55, 57, 124, 123), (57, 59, 125, 124), (59, 61, 126, 125), (61, 63, 127, 126), (63, 1, 97, 127), (62, 159, 128, 0), (60, 158, 159, 62), (58, 157, 158, 60), (56, 156, 157, 58), (54, 155, 156, 56), (52, 154, 155, 54), (50, 153, 154, 52), (48, 152, 153, 50), (46, 151, 152, 48), (44, 150, 151, 46), (42, 149, 150, 44), (40, 148, 149, 42), (38, 147, 148, 40), (36, 146, 147, 38), (34, 145, 146, 36), (32, 144, 145, 34), (30, 143, 144, 32), (28, 142, 143, 30), (26, 141, 142, 28), (24, 140, 141, 26), (22, 139, 140, 24), (20, 138, 139, 22), (18, 137, 138, 20), (16, 136, 137, 18), (14, 135, 136, 16), (12, 134, 135, 14), (10, 133, 134, 12), (8, 132, 133, 10), (6, 131, 132, 8), (4, 130, 131, 6), (2, 129, 130, 4), (0, 128, 129, 2), (159, 191, 160, 128), (158, 190, 191, 159), (157, 189, 190, 158), (156, 188, 189, 157), (155, 187, 188, 156), (154, 186, 187, 155), (153, 185, 186, 154), (152, 184, 185, 153), (151, 183, 184, 152), (150, 182, 183, 151), (149, 181, 182, 150), (148, 180, 181, 149), (147, 179, 180, 148), (146, 178, 179, 147), (145, 177, 178, 146), (144, 176, 177, 145), (143, 175, 176, 144), (142, 174, 175, 143), (141, 173, 174, 142), (140, 172, 173, 141), (139, 171, 172, 140), (138, 170, 171, 139), (137, 169, 170, 138), (136, 168, 169, 137), (135, 167, 168, 136), (134, 166, 167, 135), (133, 165, 166, 134), (132, 164, 165, 133), (131, 163, 164, 132), (130, 162, 163, 131), (129, 161, 162, 130), (128, 160, 161, 129)])
me_cylinder_001.polygons.foreach_set('use_smooth', [True] * 162)
_uv = me_cylinder_001.uv_layers.new(name='UVMap')
_uv.uv.foreach_set('vector', [1.0, 0.9573, 1.0, 1.0, 0.9688, 1.0, 0.9688, 0.9573, 0.9688, 0.9573, 0.9688, 1.0, 0.9375, 1.0, 0.9375, 0.9573, 0.9375, 0.9573, 0.9375, 1.0, 0.9062, 1.0, 0.9062, 0.9573, 0.9062, 0.9573, 0.9062, 1.0, 0.875, 1.0, 0.875, 0.9573, 0.875, 0.9573, 0.875, 1.0, 0.8438, 1.0, 0.8438, 0.9573, 0.8438, 0.9573, 0.8438, 1.0, 0.8125, 1.0, 0.8125, 0.9573, 0.8125, 0.9573, 0.8125, 1.0, 0.7812, 1.0, 0.7812, 0.9573, 0.7812, 0.9573, 0.7812, 1.0, 0.75, 1.0, 0.75, 0.9573, 0.75, 0.9573, 0.75, 1.0, 0.7188, 1.0, 0.7188, 0.9573, 0.7188, 0.9573, 0.7188, 1.0, 0.6875, 1.0, 0.6875, 0.9573, 0.6875, 0.9573, 0.6875, 1.0, 0.6562, 1.0, 0.6562, 0.9573, 0.6562, 0.9573, 0.6562, 1.0, 0.625, 1.0, 0.625, 0.9573, 0.625, 0.9573, 0.625, 1.0, 0.5938, 1.0, 0.5938, 0.9573, 0.5938, 0.9573, 0.5938, 1.0, 0.5625, 1.0, 0.5625, 0.9573, 0.5625, 0.9573, 0.5625, 1.0, 0.5312, 1.0, 0.5312, 0.9573, 0.5312, 0.9573, 0.5312, 1.0, 0.5, 1.0, 0.5, 0.9573, 0.5, 0.9573, 0.5, 1.0, 0.4688, 1.0, 0.4688, 0.9573, 0.4688, 0.9573, 0.4688, 1.0, 0.4375, 1.0, 0.4375, 0.9573, 0.4375, 0.9573, 0.4375, 1.0, 0.4062, 1.0, 0.4062, 0.9573, 0.4062, 0.9573, 0.4062, 1.0, 0.375, 1.0, 0.375, 0.9573, 0.375, 0.9573, 0.375, 1.0, 0.3438, 1.0, 0.3438, 0.9573, 0.3438, 0.9573, 0.3438, 1.0, 0.3125, 1.0, 0.3125, 0.9573, 0.3125, 0.9573, 0.3125, 1.0, 0.2812, 1.0, 0.2812, 0.9573, 0.2812, 0.9573, 0.2812, 1.0, 0.25, 1.0, 0.25, 0.9573, 0.25, 0.9573, 0.25, 1.0, 0.2188, 1.0, 0.2188, 0.9573, 0.2188, 0.9573, 0.2188, 1.0, 0.1875, 1.0, 0.1875, 0.9573, 0.1875, 0.9573, 0.1875, 1.0, 0.1562, 1.0, 0.1562, 0.9573, 0.1562, 0.9573, 0.1562, 1.0, 0.125, 1.0, 0.125, 0.9573, 0.125, 0.9573, 0.125, 1.0, 0.09375, 1.0, 0.09375, 0.9573, 0.09375, 0.9573, 0.09375, 1.0, 0.0625, 1.0, 0.0625, 0.9573, 0.2874, 0.438, 0.25, 0.4417, 0.2126, 0.438, 0.1766, 0.4271, 0.1435, 0.4094, 0.1144, 0.3856, 0.09061, 0.3565, 0.07289, 0.3234, 0.06198, 0.2874, 0.0583, 0.25, 0.06198, 0.2126, 0.07289, 0.1766, 0.09061, 0.1435, 0.1144, 0.1144, 0.1435, 0.09061, 0.1766, 0.07289, 0.2126, 0.06198, 0.25, 0.0583, 0.2874, 0.06198, 0.3234, 0.07289, 0.3565, 0.09061, 0.3856, 0.1144, 0.4094, 0.1435, 0.4271, 0.1766, 0.438, 0.2126, 0.4417, 0.25, 0.438, 0.2874, 0.4271, 0.3234, 0.4094, 0.3565, 0.3856, 0.3856, 0.3565, 0.4094, 0.3234, 0.4271, 0.0625, 0.9573, 0.0625, 1.0, 0.03125, 1.0, 0.03125, 0.9573, 0.03125, 0.9573, 0.03125, 1.0, 0.0, 1.0, 0.0, 0.9573, 0.75, 0.49, 0.7968, 0.4854, 0.8418, 0.4717, 0.8833, 0.4496, 0.9197, 0.4197, 0.9496, 0.3833, 0.9717, 0.3418, 0.9854, 0.2968, 0.99, 0.25, 0.9854, 0.2032, 0.9717, 0.1582, 0.9496, 0.1167, 0.9197, 0.08029, 0.8833, 0.05045, 0.8418, 0.02827, 0.7968, 0.01461, 0.75, 0.01, 0.7032, 0.01461, 0.6582, 0.02827, 0.6167, 0.05045, 0.5803, 0.08029, 0.5504, 0.1167, 0.5283, 0.1582, 0.5146, 0.2032, 0.51, 0.25, 0.5146, 0.2968, 0.5283, 0.3418, 0.5504, 0.3833, 0.5803, 0.4197, 0.6167, 0.4496, 0.6582, 0.4717, 0.7032, 0.4854, 0.25, 0.4541, 0.2898, 0.4502, 0.2968, 0.4854, 0.25, 0.49, 0.2898, 0.4502, 0.3281, 0.4386, 0.3418, 0.4717, 0.2968, 0.4854, 0.3281, 0.4386, 0.3634, 0.4197, 0.3833, 0.4496, 0.3418, 0.4717, 0.3634, 0.4197, 0.3943, 0.3943, 0.4197, 0.4197, 0.3833, 0.4496, 0.3943, 0.3943, 0.4197, 0.3634, 0.4496, 0.3833, 0.4197, 0.4197, 0.4197, 0.3634, 0.4386, 0.3281, 0.4717, 0.3418, 0.4496, 0.3833, 0.4386, 0.3281, 0.4502, 0.2898, 0.4854, 0.2968, 0.4717, 0.3418, 0.4502, 0.2898, 0.4541, 0.25, 0.49, 0.25, 0.4854, 0.2968, 0.4541, 0.25, 0.4502, 0.2102, 0.4854, 0.2032, 0.49, 0.25, 0.4502, 0.2102, 0.4386, 0.1719, 0.4717, 0.1582, 0.4854, 0.2032, 0.4386, 0.1719, 0.4197, 0.1366, 0.4496, 0.1167, 0.4717, 0.1582, 0.4197, 0.1366, 0.3943, 0.1057, 0.4197, 0.08029, 0.4496, 0.1167, 0.3943, 0.1057, 0.3634, 0.0803, 0.3833, 0.05045, 0.4197, 0.08029, 0.3634, 0.0803, 0.3281, 0.06144, 0.3418, 0.02827, 0.3833, 0.05045, 0.3281, 0.06144, 0.2898, 0.04982, 0.2968, 0.01461, 0.3418, 0.02827, 0.2898, 0.04982, 0.25, 0.0459, 0.25, 0.01, 0.2968, 0.01461, 0.25, 0.0459, 0.2102, 0.04982, 0.2032, 0.01461, 0.25, 0.01, 0.2102, 0.04982, 0.1719, 0.06144, 0.1582, 0.02827, 0.2032, 0.01461, 0.1719, 0.06144, 0.1366, 0.0803, 0.1167, 0.05045, 0.1582, 0.02827, 0.1366, 0.0803, 0.1057, 0.1057, 0.08029, 0.08029, 0.1167, 0.05045, 0.1057, 0.1057, 0.0803, 0.1366, 0.05045, 0.1167, 0.08029, 0.08029, 0.0803, 0.1366, 0.06144, 0.1719, 0.02827, 0.1582, 0.05045, 0.1167, 0.06144, 0.1719, 0.04982, 0.2102, 0.01461, 0.2032, 0.02827, 0.1582, 0.04982, 0.2102, 0.0459, 0.25, 0.01, 0.25, 0.01461, 0.2032, 0.0459, 0.25, 0.04982, 0.2898, 0.01461, 0.2968, 0.01, 0.25, 0.04982, 0.2898, 0.06144, 0.3281, 0.02827, 0.3418, 0.01461, 0.2968, 0.06144, 0.3281, 0.0803, 0.3634, 0.05045, 0.3833, 0.02827, 0.3418, 0.0803, 0.3634, 0.1057, 0.3943, 0.08029, 0.4197, 0.05045, 0.3833, 0.1057, 0.3943, 0.1366, 0.4197, 0.1167, 0.4496, 0.08029, 0.4197, 0.1366, 0.4197, 0.1719, 0.4386, 0.1582, 0.4717, 0.1167, 0.4496, 0.1719, 0.4386, 0.2102, 0.4502, 0.2032, 0.4854, 0.1582, 0.4717, 0.2102, 0.4502, 0.25, 0.4541, 0.25, 0.49, 0.2032, 0.4854, 0.25, 0.4417, 0.2874, 0.438, 0.2898, 0.4502, 0.25, 0.4541, 0.2874, 0.438, 0.3234, 0.4271, 0.3281, 0.4386, 0.2898, 0.4502, 0.3234, 0.4271, 0.3565, 0.4094, 0.3634, 0.4197, 0.3281, 0.4386, 0.3565, 0.4094, 0.3856, 0.3856, 0.3943, 0.3943, 0.3634, 0.4197, 0.3856, 0.3856, 0.4094, 0.3565, 0.4197, 0.3634, 0.3943, 0.3943, 0.4094, 0.3565, 0.4271, 0.3234, 0.4386, 0.3281, 0.4197, 0.3634, 0.4271, 0.3234, 0.438, 0.2874, 0.4502, 0.2898, 0.4386, 0.3281, 0.438, 0.2874, 0.4417, 0.25, 0.4541, 0.25, 0.4502, 0.2898, 0.4417, 0.25, 0.438, 0.2126, 0.4502, 0.2102, 0.4541, 0.25, 0.438, 0.2126, 0.4271, 0.1766, 0.4386, 0.1719, 0.4502, 0.2102, 0.4271, 0.1766, 0.4094, 0.1435, 0.4197, 0.1366, 0.4386, 0.1719, 0.4094, 0.1435, 0.3856, 0.1144, 0.3943, 0.1057, 0.4197, 0.1366, 0.3856, 0.1144, 0.3565, 0.09061, 0.3634, 0.0803, 0.3943, 0.1057, 0.3565, 0.09061, 0.3234, 0.07289, 0.3281, 0.06144, 0.3634, 0.0803, 0.3234, 0.07289, 0.2874, 0.06198, 0.2898, 0.04982, 0.3281, 0.06144, 0.2874, 0.06198, 0.25, 0.0583, 0.25, 0.0459, 0.2898, 0.04982, 0.25, 0.0583, 0.2126, 0.06198, 0.2102, 0.04982, 0.25, 0.0459, 0.2126, 0.06198, 0.1766, 0.07289, 0.1719, 0.06144, 0.2102, 0.04982, 0.1766, 0.07289, 0.1435, 0.09061, 0.1366, 0.0803, 0.1719, 0.06144, 0.1435, 0.09061, 0.1144, 0.1144, 0.1057, 0.1057, 0.1366, 0.0803, 0.1144, 0.1144, 0.09061, 0.1435, 0.0803, 0.1366, 0.1057, 0.1057, 0.09061, 0.1435, 0.07289, 0.1766, 0.06144, 0.1719, 0.0803, 0.1366, 0.07289, 0.1766, 0.06198, 0.2126, 0.04982, 0.2102, 0.06144, 0.1719, 0.06198, 0.2126, 0.0583, 0.25, 0.0459, 0.25, 0.04982, 0.2102, 0.0583, 0.25, 0.06198, 0.2874, 0.04982, 0.2898, 0.0459, 0.25, 0.06198, 0.2874, 0.07289, 0.3234, 0.06144, 0.3281, 0.04982, 0.2898, 0.07289, 0.3234, 0.09061, 0.3565, 0.0803, 0.3634, 0.06144, 0.3281, 0.09061, 0.3565, 0.1144, 0.3856, 0.1057, 0.3943, 0.0803, 0.3634, 0.1144, 0.3856, 0.1435, 0.4094, 0.1366, 0.4197, 0.1057, 0.3943, 0.1435, 0.4094, 0.1766, 0.4271, 0.1719, 0.4386, 0.1366, 0.4197, 0.1766, 0.4271, 0.2126, 0.438, 0.2102, 0.4502, 0.1719, 0.4386, 0.2126, 0.438, 0.25, 0.4417, 0.25, 0.4541, 0.2102, 0.4502, 0.03125, 0.5, 0.03125, 0.5016, 0.0, 0.5016, 0.0, 0.5, 0.0625, 0.5, 0.0625, 0.5016, 0.03125, 0.5016, 0.03125, 0.5, 0.09375, 0.5, 0.09375, 0.5016, 0.0625, 0.5016, 0.0625, 0.5, 0.125, 0.5, 0.125, 0.5016, 0.09375, 0.5016, 0.09375, 0.5, 0.1562, 0.5, 0.1562, 0.5016, 0.125, 0.5016, 0.125, 0.5, 0.1875, 0.5, 0.1875, 0.5016, 0.1562, 0.5016, 0.1562, 0.5, 0.2188, 0.5, 0.2188, 0.5016, 0.1875, 0.5016, 0.1875, 0.5, 0.25, 0.5, 0.25, 0.5016, 0.2188, 0.5016, 0.2188, 0.5, 0.2812, 0.5, 0.2812, 0.5016, 0.25, 0.5016, 0.25, 0.5, 0.3125, 0.5, 0.3125, 0.5016, 0.2812, 0.5016, 0.2812, 0.5, 0.3438, 0.5, 0.3438, 0.5016, 0.3125, 0.5016, 0.3125, 0.5, 0.375, 0.5, 0.375, 0.5016, 0.3438, 0.5016, 0.3438, 0.5, 0.4062, 0.5, 0.4062, 0.5016, 0.375, 0.5016, 0.375, 0.5, 0.4375, 0.5, 0.4375, 0.5016, 0.4062, 0.5016, 0.4062, 0.5, 0.4688, 0.5, 0.4688, 0.5016, 0.4375, 0.5016, 0.4375, 0.5, 0.5, 0.5, 0.5, 0.5016, 0.4688, 0.5016, 0.4688, 0.5, 0.5312, 0.5, 0.5312, 0.5016, 0.5, 0.5016, 0.5, 0.5, 0.5625, 0.5, 0.5625, 0.5016, 0.5312, 0.5016, 0.5312, 0.5, 0.5938, 0.5, 0.5938, 0.5016, 0.5625, 0.5016, 0.5625, 0.5, 0.625, 0.5, 0.625, 0.5016, 0.5938, 0.5016, 0.5938, 0.5, 0.6562, 0.5, 0.6562, 0.5016, 0.625, 0.5016, 0.625, 0.5, 0.6875, 0.5, 0.6875, 0.5016, 0.6562, 0.5016, 0.6562, 0.5, 0.7188, 0.5, 0.7188, 0.5016, 0.6875, 0.5016, 0.6875, 0.5, 0.75, 0.5, 0.75, 0.5016, 0.7188, 0.5016, 0.7188, 0.5, 0.7812, 0.5, 0.7812, 0.5016, 0.75, 0.5016, 0.75, 0.5, 0.8125, 0.5, 0.8125, 0.5016, 0.7812, 0.5016, 0.7812, 0.5, 0.8438, 0.5, 0.8438, 0.5016, 0.8125, 0.5016, 0.8125, 0.5, 0.875, 0.5, 0.875, 0.5016, 0.8438, 0.5016, 0.8438, 0.5, 0.9062, 0.5, 0.9062, 0.5016, 0.875, 0.5016, 0.875, 0.5, 0.9375, 0.5, 0.9375, 0.5016, 0.9062, 0.5016, 0.9062, 0.5, 0.9688, 0.5, 0.9688, 0.5016, 0.9375, 0.5016, 0.9375, 0.5, 1.0, 0.5, 1.0, 0.5016, 0.9688, 0.5016, 0.9688, 0.5, 0.03125, 0.5016, 0.03125, 0.9573, 0.0, 0.9573, 0.0, 0.5016, 0.0625, 0.5016, 0.0625, 0.9573, 0.03125, 0.9573, 0.03125, 0.5016, 0.09375, 0.5016, 0.09375, 0.9573, 0.0625, 0.9573, 0.0625, 0.5016, 0.125, 0.5016, 0.125, 0.9573, 0.09375, 0.9573, 0.09375, 0.5016, 0.1562, 0.5016, 0.1562, 0.9573, 0.125, 0.9573, 0.125, 0.5016, 0.1875, 0.5016, 0.1875, 0.9573, 0.1562, 0.9573, 0.1562, 0.5016, 0.2188, 0.5016, 0.2188, 0.9573, 0.1875, 0.9573, 0.1875, 0.5016, 0.25, 0.5016, 0.25, 0.9573, 0.2188, 0.9573, 0.2188, 0.5016, 0.2812, 0.5016, 0.2812, 0.9573, 0.25, 0.9573, 0.25, 0.5016, 0.3125, 0.5016, 0.3125, 0.9573, 0.2812, 0.9573, 0.2812, 0.5016, 0.3438, 0.5016, 0.3438, 0.9573, 0.3125, 0.9573, 0.3125, 0.5016, 0.375, 0.5016, 0.375, 0.9573, 0.3438, 0.9573, 0.3438, 0.5016, 0.4062, 0.5016, 0.4062, 0.9573, 0.375, 0.9573, 0.375, 0.5016, 0.4375, 0.5016, 0.4375, 0.9573, 0.4062, 0.9573, 0.4062, 0.5016, 0.4688, 0.5016, 0.4688, 0.9573, 0.4375, 0.9573, 0.4375, 0.5016, 0.5, 0.5016, 0.5, 0.9573, 0.4688, 0.9573, 0.4688, 0.5016, 0.5312, 0.5016, 0.5312, 0.9573, 0.5, 0.9573, 0.5, 0.5016, 0.5625, 0.5016, 0.5625, 0.9573, 0.5312, 0.9573, 0.5312, 0.5016, 0.5938, 0.5016, 0.5938, 0.9573, 0.5625, 0.9573, 0.5625, 0.5016, 0.625, 0.5016, 0.625, 0.9573, 0.5938, 0.9573, 0.5938, 0.5016, 0.6562, 0.5016, 0.6562, 0.9573, 0.625, 0.9573, 0.625, 0.5016, 0.6875, 0.5016, 0.6875, 0.9573, 0.6562, 0.9573, 0.6562, 0.5016, 0.7188, 0.5016, 0.7188, 0.9573, 0.6875, 0.9573, 0.6875, 0.5016, 0.75, 0.5016, 0.75, 0.9573, 0.7188, 0.9573, 0.7188, 0.5016, 0.7812, 0.5016, 0.7812, 0.9573, 0.75, 0.9573, 0.75, 0.5016, 0.8125, 0.5016, 0.8125, 0.9573, 0.7812, 0.9573, 0.7812, 0.5016, 0.8438, 0.5016, 0.8438, 0.9573, 0.8125, 0.9573, 0.8125, 0.5016, 0.875, 0.5016, 0.875, 0.9573, 0.8438, 0.9573, 0.8438, 0.5016, 0.9062, 0.5016, 0.9062, 0.9573, 0.875, 0.9573, 0.875, 0.5016, 0.9375, 0.5016, 0.9375, 0.9573, 0.9062, 0.9573, 0.9062, 0.5016, 0.9688, 0.5016, 0.9688, 0.9573, 0.9375, 0.9573, 0.9375, 0.5016, 1.0, 0.5016, 1.0, 0.9573, 0.9688, 0.9573, 0.9688, 0.5016])
me_cylinder_001.update()
me_cube_002 = bpy.data.meshes.new('Cube.002')
me_cube_002.from_pydata([(-1.0, -1.739, -1.089), (-1.0, -1.739, 1.089), (-1.0, 1.739, -1.089), (-1.0, 1.739, 1.089), (1.0, -1.739, -1.089), (1.0, -1.739, 1.089), (1.0, 1.739, -1.089), (1.0, 1.739, 1.089)], [], [(0, 1, 3, 2), (2, 3, 7, 6), (6, 7, 5, 4), (4, 5, 1, 0), (2, 6, 4, 0), (7, 3, 1, 5)])
_uv = me_cube_002.uv_layers.new(name='UVMap')
_uv.uv.foreach_set('vector', [0.375, 0.0, 0.625, 0.0, 0.625, 0.25, 0.375, 0.25, 0.375, 0.25, 0.625, 0.25, 0.625, 0.5, 0.375, 0.5, 0.375, 0.5, 0.625, 0.5, 0.625, 0.75, 0.375, 0.75, 0.375, 0.75, 0.625, 0.75, 0.625, 1.0, 0.375, 1.0, 0.125, 0.5, 0.375, 0.5, 0.375, 0.75, 0.125, 0.75, 0.625, 0.5, 0.875, 0.5, 0.875, 0.75, 0.625, 0.75])
me_cube_002.update()
me_cube_003 = bpy.data.meshes.new('Cube.003')
me_cube_003.from_pydata([(-1.0, -1.0, -1.0), (-1.0, -1.0, 1.0), (-1.0, 1.0, -1.0), (-1.0, 1.0, 1.0), (1.0, -1.0, -1.0), (1.0, -1.0, 1.0), (1.0, 1.0, -1.0), (1.0, 1.0, 1.0)], [], [(0, 1, 3, 2), (2, 3, 7, 6), (6, 7, 5, 4), (4, 5, 1, 0), (2, 6, 4, 0), (7, 3, 1, 5)])
_uv = me_cube_003.uv_layers.new(name='UVMap')
_uv.uv.foreach_set('vector', [0.375, 0.0, 0.625, 0.0, 0.625, 0.25, 0.375, 0.25, 0.375, 0.25, 0.625, 0.25, 0.625, 0.5, 0.375, 0.5, 0.375, 0.5, 0.625, 0.5, 0.625, 0.75, 0.375, 0.75, 0.375, 0.75, 0.625, 0.75, 0.625, 1.0, 0.375, 1.0, 0.125, 0.5, 0.375, 0.5, 0.375, 0.75, 0.125, 0.75, 0.625, 0.5, 0.875, 0.5, 0.875, 0.75, 0.625, 0.75])
me_cube_003.update()

# ---- objects
ob_cube = bpy.data.objects.new('Cube', me_cube_001)
ob_dial = bpy.data.objects.new('dial', me_cylinder_001)
ob_buttons = bpy.data.objects.new('Buttons', me_cube_002)
ob_cube_001 = bpy.data.objects.new('Cube.001', me_cube_003)

# ---- transforms, parenting, visibility, modifiers, constraints
ob_cube.location = (0.0, 0.0, 0.191)
_m = ob_cube.modifiers.new('Smooth by Angle', 'NODES')
_m.node_group = ng_smooth_by_angle
_m.use_pin_to_last = True
_m.show_group_selector = False
ob_dial.parent = ob_cube
ob_dial.location = (0.3394, 0.5137, 0.01958)
ob_dial.rotation_euler = (-0.0, 1.571, 0.0)
ob_dial.scale = (0.1671, 0.1671, 0.1703)
_m = ob_dial.modifiers.new('Subdivision', 'SUBSURF')
_m = ob_dial.modifiers.new('Smooth by Angle', 'NODES')
_m.node_group = ng_smooth_by_angle_001
_m.use_pin_to_last = True
_m.show_group_selector = False
ob_buttons.parent = ob_cube
ob_buttons.location = (0.3909, -0.3654, 0.0007809)
ob_buttons.rotation_euler = (0.0, -0.0, -0.06347)
ob_buttons.scale = (0.008896, 0.008896, 0.008896)
_m = ob_buttons.modifiers.new('Array', 'ARRAY')
_m.count = 5
_m.relative_offset_displace = (0.0, 1.5, 0.0)
ob_cube_001.location = (0.2213, -0.2867, 0.0721)
ob_cube_001.scale = (0.1633, 0.2162, -0.03502)

# ---- collection membership
col_collection.objects.link(ob_cube)
col_collection.objects.link(ob_dial)
col_collection.objects.link(ob_buttons)
col_collection.objects.link(ob_cube_001)

# ---- scene / render settings (as saved in the file)
scene.frame_start = 1; scene.frame_end = 250; scene.frame_set(1)
scene.render.engine = 'BLENDER_EEVEE_NEXT'
bpy.context.view_layer.update()

# ---- added for rendering (the .blend has no active camera and no usable light): camera, sun
cam_auto = bpy.data.cameras.new('AutoCamera')
cam_auto.lens = 50.0
cam_auto.sensor_width = 36.0
cam_auto.clip_end = 1000.0
ob_auto_camera = bpy.data.objects.new('AutoCamera', cam_auto)
scene.collection.objects.link(ob_auto_camera)
ob_auto_camera.location = (1.80681, -2.12966, 1.98775)
ob_auto_camera.rotation_euler = (1.09748, -7.21219e-08, 0.694738)
scene.camera = ob_auto_camera
light_auto_sun = bpy.data.lights.new('AutoSun', 'SUN')
light_auto_sun.energy = 3.0
light_auto_sun.angle = 0.0523599
ob_auto_sun = bpy.data.objects.new('AutoSun', light_auto_sun)
scene.collection.objects.link(ob_auto_sun)
ob_auto_sun.rotation_euler = (0.872665, 0.174533, 0.523599)
bpy.context.view_layer.update()
